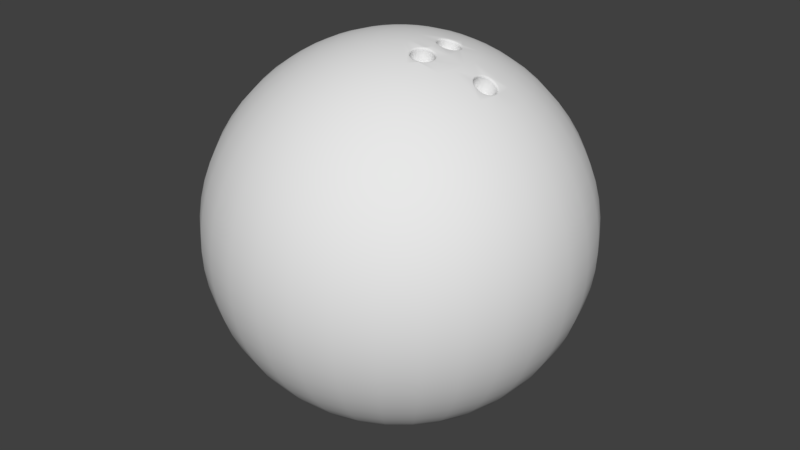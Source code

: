 # Source: bowling-ball.blend  (saved by Blender 2.76.11; exported with 4.5.12 LTS)
import bpy
from mathutils import Matrix  # noqa: F401  (used for matrix-valued properties, if any)

bpy.ops.wm.read_factory_settings(use_empty=True)
scene = bpy.context.scene
scene.name = 'Scene'

# ---- collections
col_collection_1 = bpy.data.collections.new('Collection 1'); scene.collection.children.link(col_collection_1)

# ---- world
world_world = bpy.data.worlds.new('World'); scene.world = world_world
world_world.color = (0.05088, 0.05088, 0.05088)
world_world.use_sun_shadow = False
world_world.sun_shadow_jitter_overblur = 0.0
world_world.cycles.sampling_method = 'MANUAL'

# ---- meshes
me_sphere_001 = bpy.data.meshes.new('Sphere.001')
me_sphere_001.from_pydata([(-0.8155, 0.1622, 0.5556), (-0.865, 0.1721, 0.4714), (-0.9061, 0.1802, 0.3827), (0.1576, -0.07428, 0.9824), (0.1608, -0.07543, 0.9732), (-0.7582, 0.1508, 0.6344), (-0.7682, 0.3182, 0.5556), (-0.8148, 0.3375, 0.4714), (-0.9386, 0.1867, 0.2903), (0.1532, -0.07255, 0.9845), (-0.8536, 0.3536, 0.3827), (0.1614, -0.06688, 0.9825), (0.1641, -0.06805, 0.9783), (0.1571, -0.06507, 0.9845), (-0.7071, 0.0, 0.7071), (-0.6935, 0.1379, 0.7071), (-0.7142, 0.2958, 0.6344), (-0.6913, 0.4619, 0.5556), (-0.7333, 0.49, 0.4714), (-0.9619, 0.1913, 0.1951), (0.1645, -0.06825, 0.9732), (-0.8841, 0.3662, 0.2903), (-0.7682, 0.5133, 0.3827), (0.4592, -0.04238, 0.8802), (0.4586, -0.04513, 0.8844), (0.4578, -0.04125, 0.8754), (0.456, -0.04875, 0.887), (-0.6344, 0.0, 0.773), (-0.6222, 0.1238, 0.773), (-0.6533, 0.2706, 0.7071), (-0.6427, 0.4295, 0.6344), (-0.5879, 0.5879, 0.5556), (-0.6236, 0.6236, 0.4714), (-0.9761, 0.1942, 0.09802), (0.4527, -0.03329, 0.8837), (-0.9061, 0.3753, 0.1951), (0.4516, -0.03543, 0.8882), (-0.7957, 0.5316, 0.2903), (0.4514, -0.03241, 0.8788), (-0.6533, 0.6533, 0.3827), (0.4484, -0.03825, 0.891), (0.4479, -0.02293, 0.8865), (0.4465, -0.0244, 0.8911), (0.4467, -0.02233, 0.8815), (0.4428, -0.02633, 0.8942), (-0.5556, 0.0, 0.8315), (-0.5449, 0.1084, 0.8315), (-0.5861, 0.2428, 0.773), (-0.5879, 0.3928, 0.7071), (-0.5466, 0.5466, 0.6344), (-0.4619, 0.6913, 0.5556), (-0.49, 0.7333, 0.4714), (-1.0, 0.0, -1.629e-07), (-0.9808, 0.1951, -1.629e-07), (0.445, -0.01169, 0.8883), (-0.9194, 0.3808, 0.09802), (0.4434, -0.01243, 0.8931), (-0.8155, 0.5449, 0.1951), (0.4439, -0.01138, 0.8833), (-0.6767, 0.6767, 0.2903), (0.4396, -0.01341, 0.8964), (-0.5133, 0.7682, 0.3827), (0.2766, -0.1011, 0.9551), (0.2711, -0.1006, 0.9528), (-0.4714, 0.0, 0.8819), (-0.4623, 0.09197, 0.8819), (-0.5133, 0.2126, 0.8315), (-0.5275, 0.3525, 0.773), (-0.5, 0.5, 0.7071), (-0.4295, 0.6427, 0.6344), (-0.3182, 0.7682, 0.5556), (-0.3375, 0.8148, 0.4714), (-0.9761, 0.1942, -0.09802), (0.2811, -0.1027, 0.9548), (-0.9239, 0.3827, -1.629e-07), (0.2686, -0.09998, 0.9473), (-0.8275, 0.5529, 0.09802), (0.2705, -0.1081, 0.9511), (-0.6935, 0.6935, 0.1951), (0.2749, -0.1091, 0.9534), (-0.5316, 0.7957, 0.2903), (0.268, -0.1074, 0.9468), (-0.3536, 0.8536, 0.3827), (0.2799, -0.11, 0.953), (0.2459, -0.1464, 0.9525), (0.2487, -0.1499, 0.9553), (0.244, -0.1446, 0.948), (0.2516, -0.1543, 0.9555), (0.2359, -0.152, 0.9541), (0.2382, -0.1559, 0.9569), (-0.3827, 0.0, 0.9239), (-0.3753, 0.07466, 0.9239), (-0.4355, 0.1804, 0.8819), (-0.4619, 0.3087, 0.8315), (-0.4486, 0.4486, 0.773), (-0.3928, 0.5879, 0.7071), (-0.2958, 0.7142, 0.6344), (-0.1622, 0.8155, 0.5556), (-0.1721, 0.865, 0.4714), (-0.9619, 0.1913, -0.1951), (0.2343, -0.1501, 0.9495), (-0.9194, 0.3808, -0.09802), (0.2403, -0.1606, 0.9572), (-0.8315, 0.5556, -1.629e-07), (0.1572, -0.1099, 0.9762), (-0.7037, 0.7037, 0.09802), (0.1543, -0.111, 0.9801), (-0.5449, 0.8155, 0.1951), (0.1577, -0.109, 0.9711), (-0.3662, 0.8841, 0.2903), (0.1496, -0.1123, 0.9819), (-0.1802, 0.9061, 0.3827), (0.1534, -0.1026, 0.981), (0.1568, -0.105, 0.9767), (0.1483, -0.09908, 0.9833), (0.1574, -0.1056, 0.9715), (0.5433, 0.01138, 0.8265), (-0.2903, 0.0, 0.9569), (-0.2847, 0.05663, 0.9569), (-0.3536, 0.1464, 0.9239), (-0.392, 0.2619, 0.8819), (-0.3928, 0.3928, 0.8315), (-0.3524, 0.5275, 0.773), (-0.2706, 0.6533, 0.7071), (-0.1508, 0.7582, 0.6344), (9.393e-07, 0.8315, 0.5556), (9.095e-07, 0.8819, 0.4714), (-0.9386, 0.1867, -0.2903), (-0.9061, 0.3753, -0.1951), (0.5471, -0.01169, 0.83), (-0.8275, 0.5529, -0.09802), (0.5521, -0.01244, 0.8312), (-0.7071, 0.7071, -1.629e-07), (-0.5529, 0.8275, 0.09802), (0.5571, -0.01342, 0.8298), (-0.3753, 0.9061, 0.1951), (0.5439, -0.02293, 0.8313), (-0.1867, 0.9386, 0.2903), (0.5487, -0.0244, 0.8326), (8.797e-07, 0.9239, 0.3827), (0.5401, -0.02233, 0.8277), (0.5534, -0.02634, 0.8312), (0.5389, -0.03329, 0.8337), (0.5434, -0.03543, 0.8351), (0.5352, -0.03241, 0.8301), (0.5476, -0.03825, 0.834), (0.5322, -0.04237, 0.8371), (0.5363, -0.04509, 0.8388), (0.5288, -0.04125, 0.8334), (-0.1951, 0.0, 0.9808), (-0.1913, 0.03806, 0.9808), (-0.2682, 0.1111, 0.9569), (-0.3182, 0.2126, 0.9239), (-0.3333, 0.3333, 0.8819), (-0.3087, 0.4619, 0.8315), (-0.2428, 0.5861, 0.773), (-0.1379, 0.6935, 0.7071), (8.946e-07, 0.773, 0.6344), (0.1622, 0.8155, 0.5556), (0.1721, 0.865, 0.4714), (-0.9061, 0.1802, -0.3827), (0.54, -0.04868, 0.8379), (-0.8841, 0.3662, -0.2903), (0.5243, -0.04983, 0.8415), (-0.8155, 0.5449, -0.1951), (0.5278, -0.05303, 0.8434), (-0.7037, 0.7037, -0.09802), (0.521, -0.04851, 0.8376), (-0.5556, 0.8315, -1.629e-07), (0.5308, -0.05725, 0.8429), (-0.3808, 0.9194, 0.09802), (0.5152, -0.05536, 0.8465), (-0.1913, 0.9619, 0.1951), (0.5182, -0.05892, 0.8488), (9.542e-07, 0.9569, 0.2903), (0.5122, -0.0539, 0.8426), (0.1802, 0.9061, 0.3827), (0.5205, -0.06362, 0.8488), (0.5055, -0.05877, 0.8522), (0.5079, -0.06255, 0.8548), (0.5028, -0.05722, 0.8481), (0.5093, -0.06754, 0.8552), (0.4954, -0.05993, 0.8581), (0.4972, -0.06378, 0.8611), (0.493, -0.05834, 0.8539), (0.4977, -0.06886, 0.8621), (0.4854, -0.05877, 0.8642), (-0.09802, 0.0, 0.9952), (-0.09613, 0.01912, 0.9952), (-0.1802, 0.07466, 0.9808), (-0.2414, 0.1613, 0.9569), (-0.2706, 0.2706, 0.9239), (-0.2619, 0.392, 0.8819), (-0.2126, 0.5133, 0.8315), (-0.1238, 0.6222, 0.773), (8.648e-07, 0.7071, 0.7071), (0.1508, 0.7582, 0.6344), (0.3182, 0.7682, 0.5556), (0.3375, 0.8148, 0.4714), (-0.865, 0.1721, -0.4714), (0.4865, -0.06255, 0.8676), (-0.8536, 0.3536, -0.3827), (0.4832, -0.05722, 0.8598), (-0.7957, 0.5316, -0.2903), (0.4862, -0.06754, 0.8691), (-0.6935, 0.6935, -0.1951), (0.4759, -0.05536, 0.8701), (-0.5529, 0.8275, -0.09802), (0.4764, -0.05892, 0.8739), (-0.3827, 0.9239, -1.629e-07), (0.4739, -0.0539, 0.8655), (-0.1942, 0.9761, 0.09802), (0.4752, -0.06362, 0.8759), (9.244e-07, 0.9808, 0.1951), (0.4671, -0.04983, 0.8757), (0.1867, 0.9386, 0.2903), (0.4671, -0.05305, 0.8798), (0.3536, 0.8536, 0.3827), (0.4654, -0.04851, 0.871), (0.4652, -0.05729, 0.8822), (0.4657, -0.05166, 0.8807), (0.4644, -0.0471, 0.8775), (0.4657, -0.05775, 0.8819), (0.4621, -0.04528, 0.8731), (0.2737, -0.1134, 0.9534), (0.2695, -0.1116, 0.9511), (0.2784, -0.1153, 0.953), (0.267, -0.1106, 0.9468), (0.2672, -0.1193, 0.9506), (2.351e-07, -5.676e-07, 1.0), (-0.09056, 0.03751, 0.9952), (-0.1622, 0.1084, 0.9808), (-0.2053, 0.2053, 0.9569), (-0.2126, 0.3182, 0.9239), (-0.1804, 0.4355, 0.8819), (-0.1084, 0.5449, 0.8315), (8.35e-07, 0.6344, 0.773), (0.138, 0.6935, 0.7071), (0.2958, 0.7142, 0.6344), (0.4619, 0.6913, 0.5556), (0.49, 0.7333, 0.4714), (-0.8155, 0.1622, -0.5556), (0.2714, -0.121, 0.9528), (-0.8148, 0.3375, -0.4714), (0.2647, -0.1183, 0.9462), (-0.7682, 0.5133, -0.3827), (0.2761, -0.1229, 0.9524), (-0.6767, 0.6767, -0.2903), (0.2618, -0.1297, 0.9505), (-0.5449, 0.8155, -0.1951), (0.2656, -0.132, 0.9528), (-0.3808, 0.9194, -0.09802), (0.2595, -0.1283, 0.9462), (-0.1951, 0.9808, -1.629e-07), (0.2699, -0.1348, 0.9524), (8.648e-07, 0.9952, 0.09802), (0.2547, -0.1388, 0.9512), (0.1913, 0.9619, 0.1951), (0.258, -0.1418, 0.9535), (0.3662, 0.8841, 0.2903), (0.2525, -0.1372, 0.9469), (0.5133, 0.7682, 0.3827), (0.2617, -0.1453, 0.9532), (0.2492, -0.1435, 0.9521), (0.2496, -0.1397, 0.9474), (0.2349, -0.1569, 0.9575), (0.2303, -0.1538, 0.9551), (0.2279, -0.1521, 0.9507), (0.225, -0.1555, 0.9559), (0.2265, -0.1596, 0.9587), (0.2237, -0.1535, 0.9513), (0.2277, -0.1647, 0.9591), (0.2137, -0.1568, 0.9579), (-0.0815, 0.05446, 0.9952), (-0.1379, 0.138, 0.9808), (-0.1613, 0.2414, 0.9569), (-0.1464, 0.3536, 0.9239), (-0.09196, 0.4623, 0.8819), (8.201e-07, 0.5556, 0.8315), (0.1238, 0.6222, 0.773), (0.2706, 0.6533, 0.7071), (0.4295, 0.6427, 0.6344), (0.5879, 0.5879, 0.5556), (0.6236, 0.6236, 0.4714), (-0.7582, 0.1508, -0.6344), (0.2144, -0.161, 0.9608), (-0.7682, 0.3182, -0.5556), (0.2126, -0.1547, 0.9533), (-0.7333, 0.49, -0.4714), (0.2146, -0.1662, 0.9614), (-0.6533, 0.6533, -0.3827), (0.2024, -0.1558, 0.9602), (-0.5316, 0.7957, -0.2903), (0.2023, -0.1599, 0.9634), (-0.3753, 0.9061, -0.1951), (0.2016, -0.1538, 0.9556), (-0.1942, 0.9761, -0.09802), (0.2016, -0.165, 0.9641), (9.542e-07, 1.0, -1.629e-07), (0.1915, -0.1526, 0.9629), (0.1942, 0.9761, 0.09802), (0.1908, -0.1565, 0.9662), (0.3753, 0.9061, 0.1951), (0.1911, -0.1506, 0.9581), (0.5316, 0.7957, 0.2903), (0.189, -0.1613, 0.9671), (0.6533, 0.6533, 0.3827), (0.1815, -0.1472, 0.9657), (0.1801, -0.1508, 0.9691), (0.1813, -0.1454, 0.9608), (0.1776, -0.1551, 0.9703), (0.1728, -0.14, 0.9685), (0.1709, -0.1431, 0.9722), (0.1729, -0.1383, 0.9636), (0.1675, -0.1468, 0.9736), (0.1657, -0.1311, 0.9713), (0.1633, -0.1336, 0.9752), (0.1659, -0.1297, 0.9663), (-0.06931, 0.06931, 0.9952), (-0.1084, 0.1622, 0.9808), (-0.1111, 0.2682, 0.9569), (-0.07466, 0.3753, 0.9239), (8.722e-07, 0.4714, 0.8819), (0.1084, 0.5449, 0.8315), (0.2428, 0.5861, 0.773), (0.3928, 0.5879, 0.7071), (0.5466, 0.5466, 0.6344), (0.6913, 0.4619, 0.5556), (0.7333, 0.49, 0.4714), (-0.6935, 0.1379, -0.7071), (0.1594, -0.1366, 0.9768), (-0.7142, 0.2958, -0.6344), (0.1605, -0.1209, 0.974), (-0.6913, 0.4619, -0.5556), (0.1577, -0.1228, 0.978), (-0.6236, 0.6236, -0.4714), (0.1608, -0.1198, 0.9689), (-0.5133, 0.7682, -0.3827), (0.1534, -0.125, 0.9799), (-0.3662, 0.8841, -0.2903), (0.1557, -0.1159, 0.9795), (-0.1913, 0.9619, -0.1951), (0.1579, -0.112, 0.9759), (8.648e-07, 0.9952, -0.09802), (0.1521, -0.1207, 0.9808), (0.1951, 0.9808, -1.629e-07), (0.1581, -0.1102, 0.971), (0.3808, 0.9194, 0.09802), (0.1583, -0.02987, 0.7616), (0.5449, 0.8155, 0.1951), (0.1671, -0.02875, 0.7589), (0.6767, 0.6767, 0.2903), (0.1499, -0.03277, 0.764), (0.7682, 0.5133, 0.3827), (0.1759, -0.02945, 0.7561), (0.1421, -0.03734, 0.766), (0.1844, -0.03195, 0.7533), (0.1353, -0.04341, 0.7677), (0.1922, -0.03615, 0.7506), (0.1298, -0.05074, 0.7689), (0.1991, -0.04189, 0.748), (0.1257, -0.05904, 0.7695), (0.2047, -0.04895, 0.7457), (0.1231, -0.06801, 0.7696), (0.2089, -0.05706, 0.7438), (-0.05446, 0.0815, 0.9952), (-0.07466, 0.1802, 0.9808), (-0.05663, 0.2847, 0.9569), (8.573e-07, 0.3827, 0.9239), (0.09197, 0.4623, 0.8819), (0.2126, 0.5133, 0.8315), (0.3525, 0.5275, 0.773), (0.5, 0.5, 0.7071), (0.6427, 0.4295, 0.6344), (0.7682, 0.3182, 0.5556), (0.8148, 0.3375, 0.4714), (-0.6222, 0.1238, -0.773), (0.1223, -0.07729, 0.7692), (-0.6533, 0.2706, -0.7071), (0.2116, -0.0659, 0.7423), (-0.6427, 0.4295, -0.6344), (0.1233, -0.08653, 0.7682), (-0.5879, 0.5879, -0.5556), (0.2125, -0.07514, 0.7413), (-0.49, 0.7333, -0.4714), (0.1259, -0.09537, 0.7667), (-0.3536, 0.8536, -0.3827), (0.2117, -0.08442, 0.7409), (-0.1867, 0.9386, -0.2903), (0.1301, -0.1035, 0.7648), (8.052e-07, 0.9808, -0.1951), (0.2092, -0.09338, 0.741), (0.1942, 0.9761, -0.09802), (0.1357, -0.1105, 0.7625), (0.3827, 0.9239, -1.629e-07), (0.205, -0.1017, 0.7416), (0.5529, 0.8275, 0.09802), (0.1426, -0.1163, 0.7599), (0.6935, 0.6935, 0.1951), (0.1995, -0.109, 0.7428), (0.7957, 0.5316, 0.2903), (0.1504, -0.1205, 0.7572), (0.8536, 0.3536, 0.3827), (0.1927, -0.1151, 0.7445), (0.1589, -0.123, 0.7544), (0.1849, -0.1197, 0.7465), (0.1765, -0.1226, 0.7489), (0.1677, -0.1237, 0.7516), (0.3427, 0.009295, 0.687), (0.3427, -0.009296, 0.687), (0.3488, -0.02647, 0.6835), (0.345, -0.01823, 0.6857), (-0.03751, 0.09056, 0.9952), (-0.03806, 0.1913, 0.9808), (8.238e-07, 0.2903, 0.9569), (0.07466, 0.3753, 0.9239), (0.1804, 0.4355, 0.8819), (0.3087, 0.4619, 0.8315), (0.4486, 0.4486, 0.773), (0.5879, 0.3928, 0.7071), (0.7142, 0.2958, 0.6344), (0.8155, 0.1622, 0.5556), (0.865, 0.1721, 0.4714), (-0.5449, 0.1084, -0.8315), (-0.5861, 0.2428, -0.773), (0.4213, -0.01823, 0.6416), (-0.5879, 0.3928, -0.7071), (0.3419, -4.601e-08, 0.6875), (-0.5466, 0.5466, -0.6344), (0.3602, -0.03962, 0.6769), (-0.4619, 0.6913, -0.5556), (0.354, -0.03369, 0.6805), (-0.3375, 0.8148, -0.4714), (0.4175, -0.02647, 0.6438), (-0.1802, 0.9061, -0.3827), (0.4123, -0.03369, 0.6468), (8.648e-07, 0.9569, -0.2903), (0.3674, -0.04402, 0.6728), (0.1913, 0.9619, -0.1951), (0.4061, -0.03962, 0.6504), (0.3808, 0.9194, -0.09802), (0.3751, -0.04673, 0.6683), (0.5556, 0.8315, -1.629e-07), (0.399, -0.04402, 0.6545), (0.7037, 0.7037, 0.09802), (0.3912, -0.04673, 0.659), (0.8155, 0.5449, 0.1951), (0.3832, -0.04765, 0.6637), (0.8841, 0.3662, 0.2903), (0.09802, 1.291e-08, -0.9952), (0.9061, 0.1802, 0.3827), (0.1951, 7.318e-09, -0.9808), (0.09613, -0.01912, -0.9952), (0.1913, -0.03806, -0.9808), (0.09056, -0.03751, -0.9952), (0.2847, -0.05663, -0.9569), (0.1802, -0.07466, -0.9808), (0.0815, -0.05446, -0.9952), (0.3753, -0.07466, -0.9239), (-0.01912, 0.09613, 0.9952), (8.387e-07, 0.1951, 0.9808), (0.05663, 0.2847, 0.9569), (0.1464, 0.3536, 0.9239), (0.2619, 0.392, 0.8819), (0.3928, 0.3928, 0.8315), (0.5275, 0.3525, 0.773), (0.6533, 0.2706, 0.7071), (0.7582, 0.1508, 0.6344), (0.8315, -2.01e-07, 0.5556), (0.8819, -1.563e-07, 0.4714), (-0.4623, 0.09196, -0.8819), (0.2682, -0.1111, -0.9569), (-0.5133, 0.2126, -0.8315), (0.1622, -0.1084, -0.9808), (-0.5275, 0.3525, -0.773), (0.06931, -0.06931, -0.9952), (-0.5, 0.5, -0.7071), (-0.4295, 0.6427, -0.6344), (0.4623, -0.09196, -0.8819), (-0.3182, 0.7682, -0.5556), (0.3536, -0.1464, -0.9239), (-0.1721, 0.865, -0.4714), (0.2414, -0.1613, -0.9569), (8.648e-07, 0.9239, -0.3827), (0.138, -0.1379, -0.9808), (0.1867, 0.9386, -0.2903), (0.05446, -0.0815, -0.9952), (0.3753, 0.9061, -0.1951), (0.6344, -1.326e-10, -0.773), (0.5529, 0.8275, -0.09802), (0.5449, -0.1084, -0.8315), (0.7071, 0.7071, -1.629e-07), (0.4355, -0.1804, -0.8819), (0.8275, 0.5529, 0.09802), (0.3182, -0.2126, -0.9239), (0.9061, 0.3753, 0.1951), (0.2053, -0.2053, -0.9569), (0.9386, 0.1867, 0.2903), (0.1084, -0.1622, -0.9808), (0.9239, -1.116e-07, 0.3827), (0.03751, -0.09056, -0.9952), (0.6222, -0.1238, -0.773), (0.5133, -0.2126, -0.8315), (0.392, -0.2619, -0.8819), (0.2706, -0.2706, -0.9239), (0.1613, -0.2414, -0.9569), (0.07466, -0.1802, -0.9808), (0.01912, -0.09613, -0.9952), (8.07e-07, 0.09802, 0.9952), (0.03806, 0.1913, 0.9808), (0.1111, 0.2682, 0.9569), (0.2126, 0.3182, 0.9239), (0.3333, 0.3333, 0.8819), (0.4619, 0.3087, 0.8315), (0.5861, 0.2428, 0.773), (0.6935, 0.1379, 0.7071), (0.773, -8.182e-08, 0.6344), (-0.3753, 0.07466, -0.9239), (-0.4355, 0.1804, -0.8819), (0.6935, -0.1379, -0.7071), (-0.4619, 0.3087, -0.8315), (0.5861, -0.2428, -0.773), (-0.4486, 0.4486, -0.773), (0.4619, -0.3087, -0.8315), (-0.3928, 0.5879, -0.7071), (0.3333, -0.3333, -0.8819), (-0.2958, 0.7142, -0.6344), (0.2126, -0.3182, -0.9239), (-0.1622, 0.8155, -0.5556), (0.1111, -0.2682, -0.9569), (9.244e-07, 0.8819, -0.4714), (0.03806, -0.1913, -0.9808), (0.1802, 0.9061, -0.3827), (8.126e-07, -0.09802, -0.9952), (0.3662, 0.8841, -0.2903), (0.5449, 0.8155, -0.1951), (0.7582, -0.1508, -0.6344), (0.7037, 0.7037, -0.09802), (0.6533, -0.2706, -0.7071), (0.8315, 0.5556, -1.629e-07), (0.5275, -0.3525, -0.773), (0.9194, 0.3808, 0.09802), (0.3928, -0.3928, -0.8315), (0.9619, 0.1913, 0.1951), (0.2619, -0.392, -0.8819), (0.9569, -9.672e-08, 0.2903), (0.1464, -0.3536, -0.9239), (0.05663, -0.2847, -0.9569), (8.201e-07, -0.1951, -0.9808), (-0.01912, -0.09613, -0.9952), (0.8155, -0.1622, -0.5556), (0.7142, -0.2958, -0.6344), (0.5879, -0.3928, -0.7071), (0.01912, 0.09613, 0.9952), (0.07466, 0.1802, 0.9808), (0.1613, 0.2414, 0.9569), (0.2706, 0.2706, 0.9239), (0.392, 0.2619, 0.8819), (0.5133, 0.2126, 0.8315), (0.6222, 0.1238, 0.773), (0.7071, -8.182e-08, 0.7071), (-0.2847, 0.05663, -0.9569), (0.4486, -0.4486, -0.773), (-0.3536, 0.1464, -0.9239), (0.3087, -0.4619, -0.8315), (-0.392, 0.2619, -0.8819), (0.1804, -0.4355, -0.8819), (-0.3928, 0.3928, -0.8315), (0.07466, -0.3753, -0.9239), (-0.3524, 0.5275, -0.773), (8.536e-07, -0.2903, -0.9569), (-0.2706, 0.6533, -0.7071), (-0.03806, -0.1913, -0.9808), (-0.1508, 0.7582, -0.6344), (-0.03751, -0.09056, -0.9952), (9.095e-07, 0.8315, -0.5556), (0.1721, 0.865, -0.4714), (0.3536, 0.8536, -0.3827), (0.865, -0.1721, -0.4714), (0.5316, 0.7957, -0.2903), (0.7682, -0.3182, -0.5556), (0.6935, 0.6935, -0.1951), (0.6427, -0.4295, -0.6344), (0.8275, 0.5529, -0.09802), (0.5, -0.5, -0.7071), (0.9239, 0.3827, -1.629e-07), (0.3525, -0.5275, -0.773), (0.9761, 0.1942, 0.09802), (0.2126, -0.5133, -0.8315), (0.9808, -9.672e-08, 0.1951), (0.09197, -0.4623, -0.8819), (8.573e-07, -0.3827, -0.9239), (-0.05663, -0.2847, -0.9569), (-0.07466, -0.1802, -0.9808), (-0.05445, -0.0815, -0.9952), (0.1828, -0.03631, 0.9821), (0.03751, 0.09056, 0.9952), (0.1084, 0.1622, 0.9808), (0.2053, 0.2053, 0.9569), (0.3182, 0.2126, 0.9239), (0.4355, 0.1804, 0.8819), (0.5449, 0.1084, 0.8315), (0.6344, -5.202e-08, 0.773), (-0.1913, 0.03806, -0.9808), (0.09614, -0.01912, 0.9952), (-0.2682, 0.1111, -0.9569), (-0.3182, 0.2126, -0.9239), (0.9061, -0.1802, -0.3827), (-0.3333, 0.3333, -0.8819), (0.8148, -0.3375, -0.4714), (-0.3087, 0.4619, -0.8315), (0.6913, -0.4619, -0.5556), (-0.2428, 0.5861, -0.773), (0.5466, -0.5466, -0.6344), (-0.1379, 0.6935, -0.7071), (0.3928, -0.5879, -0.7071), (8.499e-07, 0.773, -0.6344), (0.2428, -0.5861, -0.773), (0.1622, 0.8155, -0.5556), (0.1084, -0.5449, -0.8315), (0.3375, 0.8148, -0.4714), (8.424e-07, -0.4714, -0.8819), (0.5133, 0.7682, -0.3827), (-0.07466, -0.3753, -0.9239), (0.6767, 0.6767, -0.2903), (-0.1111, -0.2682, -0.9569), (0.8155, 0.5449, -0.1951), (-0.1084, -0.1622, -0.9808), (0.9194, 0.3808, -0.09802), (-0.06931, -0.06931, -0.9952), (0.9808, 0.1951, -1.629e-07), (0.9952, -2.222e-08, 0.09802), (0.09056, -0.03751, 0.9952), (0.9808, -3.739e-08, -0.1951), (0.9386, -0.1867, -0.2903), (0.8536, -0.3536, -0.3827), (0.7333, -0.49, -0.4714), (0.5879, -0.5879, -0.5556), (0.05446, 0.0815, 0.9952), (0.138, 0.138, 0.9808), (0.2414, 0.1613, 0.9569), (0.3536, 0.1464, 0.9239), (0.4623, 0.09196, 0.8819), (-0.09613, 0.01912, -0.9952), (0.4295, -0.6427, -0.6344), (-0.1802, 0.07466, -0.9808), (0.2706, -0.6533, -0.7071), (-0.2414, 0.1613, -0.9569), (0.1238, -0.6222, -0.773), (-0.2706, 0.2706, -0.9239), (9.169e-07, -0.5556, -0.8315), (-0.2619, 0.392, -0.8819), (-0.09196, -0.4623, -0.8819), (-0.2126, 0.5133, -0.8315), (-0.1464, -0.3536, -0.9239), (-0.1238, 0.6222, -0.773), (-0.1613, -0.2414, -0.9569), (8.648e-07, 0.7071, -0.7071), (-0.1379, -0.1379, -0.9808), (0.1508, 0.7582, -0.6344), (-0.0815, -0.05446, -0.9952), (0.3182, 0.7682, -0.5556), (0.49, 0.7333, -0.4714), (0.0815, -0.05446, 0.9952), (0.6533, 0.6533, -0.3827), (0.7957, 0.5316, -0.2903), (0.9619, -0.1913, -0.1951), (0.9061, 0.3753, -0.1951), (0.8841, -0.3662, -0.2903), (0.9761, 0.1942, -0.09802), (0.7682, -0.5133, -0.3827), (1.0, -8.182e-08, -1.629e-07), (0.6236, -0.6236, -0.4714), (0.4619, -0.6913, -0.5556), (0.2958, -0.7142, -0.6344), (0.138, -0.6935, -0.7071), (8.424e-07, -0.6344, -0.773), (0.06931, 0.06931, 0.9952), (0.3753, 0.07466, 0.9239), (-0.1084, -0.5449, -0.8315), (-0.09056, 0.03751, -0.9952), (-0.1804, -0.4355, -0.8819), (-0.1622, 0.1084, -0.9808), (-0.2126, -0.3182, -0.9239), (-0.2053, 0.2053, -0.9569), (-0.2053, -0.2053, -0.9569), (-0.2126, 0.3182, -0.9239), (-0.1622, -0.1084, -0.9808), (-0.1804, 0.4355, -0.8819), (-0.09056, -0.03751, -0.9952), (-0.1084, 0.5449, -0.8315), (8.027e-07, 0.0, -1.0), (8.424e-07, 0.6344, -0.773), (0.3753, -0.07466, 0.9239), (0.138, 0.6935, -0.7071), (0.06931, -0.06931, 0.9952), (0.2958, 0.7142, -0.6344), (0.4619, 0.6913, -0.5556), (0.9761, -0.1942, -0.09802), (0.6236, 0.6236, -0.4714), (0.9061, -0.3753, -0.1951), (0.7682, 0.5133, -0.3827), (0.7957, -0.5316, -0.2903), (0.8841, 0.3662, -0.2903), (0.6533, -0.6533, -0.3827), (0.9619, 0.1913, -0.1951), (0.49, -0.7333, -0.4714), (0.9952, -2.222e-08, -0.09802), (0.3182, -0.7682, -0.5556), (0.1508, -0.7582, -0.6344), (0.0815, 0.05446, 0.9952), (0.3827, -1.34e-07, 0.9239), (8.648e-07, -0.7071, -0.7071), (-0.0815, 0.05446, -0.9952), (-0.1238, -0.6222, -0.773), (-0.1379, 0.1379, -0.9808), (-0.2126, -0.5133, -0.8315), (-0.1613, 0.2414, -0.9569), (-0.2619, -0.392, -0.8819), (-0.1464, 0.3536, -0.9239), (-0.2706, -0.2706, -0.9239), (-0.09196, 0.4623, -0.8819), (-0.2414, -0.1613, -0.9569), (9.169e-07, 0.5556, -0.8315), (-0.1802, -0.07466, -0.9808), (0.1238, 0.6222, -0.773), (-0.09613, -0.01912, -0.9952), (0.2706, 0.6533, -0.7071), (-0.09802, 0.0, -0.9952), (0.4295, 0.6427, -0.6344), (0.4623, -0.09196, 0.8819), (0.5879, 0.5879, -0.5556), (0.3536, -0.1464, 0.9239), (0.7333, 0.49, -0.4714), (0.2414, -0.1613, 0.9569), (0.8536, 0.3536, -0.3827), (0.138, -0.138, 0.9808), (0.9386, 0.1867, -0.2903), (0.05446, -0.0815, 0.9952), (0.9808, -0.1951, -1.629e-07), (0.09056, 0.03751, 0.9952), (0.2903, -1.104e-08, 0.9569), (0.9194, -0.3808, -0.09802), (-0.06931, 0.06931, -0.9952), (0.8155, -0.5449, -0.1951), (-0.1084, 0.1622, -0.9808), (0.6767, -0.6767, -0.2903), (-0.1111, 0.2682, -0.9569), (0.5133, -0.7682, -0.3827), (-0.07466, 0.3753, -0.9239), (0.3375, -0.8148, -0.4714), (8.424e-07, 0.4714, -0.8819), (0.1622, -0.8155, -0.5556), (0.1084, 0.5449, -0.8315), (8.499e-07, -0.773, -0.6344), (0.2428, 0.5861, -0.773), (-0.1379, -0.6935, -0.7071), (0.3928, 0.5879, -0.7071), (-0.2428, -0.5861, -0.773), (0.5466, 0.5466, -0.6344), (-0.3087, -0.4619, -0.8315), (0.6913, 0.4619, -0.5556), (-0.3333, -0.3333, -0.8819), (0.8148, 0.3375, -0.4714), (-0.3182, -0.2126, -0.9239), (0.9061, 0.1802, -0.3827), (-0.2682, -0.1111, -0.9569), (0.9569, -2.222e-08, -0.2903), (-0.1913, -0.03806, -0.9808), (0.09614, 0.01912, 0.9952), (0.1828, 0.03631, 0.9821), (0.1951, -2.967e-08, 0.9808), (-0.1951, 0.0, -0.9808), (-0.05445, 0.0815, -0.9952), (-0.07466, 0.1802, -0.9808), (0.5449, -0.1084, 0.8315), (-0.05663, 0.2847, -0.9569), (0.4355, -0.1804, 0.8819), (8.573e-07, 0.3827, -0.9239), (0.3182, -0.2126, 0.9239), (0.09197, 0.4623, -0.8819), (0.2053, -0.2053, 0.9569), (0.2126, 0.5133, -0.8315), (0.1084, -0.1622, 0.9808), (0.3525, 0.5275, -0.773), (0.03751, -0.09056, 0.9952), (0.5, 0.5, -0.7071), (0.6427, 0.4295, -0.6344), (0.9761, -0.1942, 0.09802), (0.7682, 0.3182, -0.5556), (0.9239, -0.3827, -1.629e-07), (0.865, 0.1721, -0.4714), (0.8275, -0.5529, -0.09802), (0.9239, -5.202e-08, -0.3827), (0.6935, -0.6935, -0.1951), (0.5316, -0.7957, -0.2903), (0.09802, 5.721e-09, 0.9952), (0.3536, -0.8536, -0.3827), (-0.03751, 0.09056, -0.9952), (0.1721, -0.865, -0.4714), (-0.03806, 0.1913, -0.9808), (9.095e-07, -0.8315, -0.5556), (8.536e-07, 0.2903, -0.9569), (-0.1508, -0.7582, -0.6344), (0.07466, 0.3753, -0.9239), (-0.2706, -0.6533, -0.7071), (0.1804, 0.4355, -0.8819), (-0.3524, -0.5275, -0.773), (0.3087, 0.4619, -0.8315), (-0.3928, -0.3928, -0.8315), (0.4486, 0.4486, -0.773), (-0.392, -0.2619, -0.8819), (0.5879, 0.3928, -0.7071), (-0.3536, -0.1464, -0.9239), (0.7142, 0.2958, -0.6344), (-0.2847, -0.05663, -0.9569), (0.8155, 0.1622, -0.5556), (-0.2903, 0.0, -0.9569), (0.8819, -1.712e-07, -0.4714), (-0.01912, 0.09613, -0.9952), (0.6222, -0.1238, 0.773), (8.201e-07, 0.1951, -0.9808), (0.5133, -0.2126, 0.8315), (0.05663, 0.2847, -0.9569), (0.392, -0.2619, 0.8819), (0.1464, 0.3536, -0.9239), (0.2706, -0.2706, 0.9239), (0.2619, 0.392, -0.8819), (0.1613, -0.2414, 0.9569), (0.3928, 0.3928, -0.8315), (0.07466, -0.1802, 0.9808), (0.5275, 0.3525, -0.773), (0.01912, -0.09613, 0.9952), (0.6533, 0.2706, -0.7071), (0.7582, 0.1508, -0.6344), (0.9619, -0.1913, 0.1951), (0.8315, -2.01e-07, -0.5556), (0.9194, -0.3808, 0.09802), (8.126e-07, 0.09802, -0.9952), (0.8315, -0.5556, -1.629e-07), (0.03806, 0.1913, -0.9808), (0.7037, -0.7037, -0.09802), (0.1111, 0.2682, -0.9569), (0.5449, -0.8155, -0.1951), (0.2126, 0.3182, -0.9239), (0.3662, -0.8841, -0.2903), (0.3333, 0.3333, -0.8819), (0.1802, -0.9061, -0.3827), (0.4619, 0.3087, -0.8315), (9.244e-07, -0.8819, -0.4714), (0.5861, 0.2428, -0.773), (-0.1622, -0.8155, -0.5556), (0.6935, 0.1379, -0.7071), (-0.2958, -0.7142, -0.6344), (0.773, -7.318e-09, -0.6344), (-0.3928, -0.5879, -0.7071), (0.01912, 0.09613, -0.9952), (-0.4486, -0.4486, -0.773), (0.07466, 0.1802, -0.9808), (-0.4619, -0.3087, -0.8315), (0.1613, 0.2414, -0.9569), (-0.4355, -0.1804, -0.8819), (0.2706, 0.2706, -0.9239), (-0.3753, -0.07466, -0.9239), (0.392, 0.2619, -0.8819), (-0.3827, 0.0, -0.9239), (0.5133, 0.2126, -0.8315), (0.6222, 0.1238, -0.773), (0.6935, -0.1379, 0.7071), (0.7071, -3.712e-08, -0.7071), (0.5861, -0.2428, 0.773), (0.03751, 0.09056, -0.9952), (0.4619, -0.3087, 0.8315), (0.1084, 0.1622, -0.9808), (0.3333, -0.3333, 0.8819), (0.2053, 0.2053, -0.9569), (0.2126, -0.3182, 0.9239), (0.3182, 0.2126, -0.9239), (0.1111, -0.2682, 0.9569), (0.4355, 0.1804, -0.8819), (0.03806, -0.1913, 0.9808), (0.5449, 0.1084, -0.8315), (8.07e-07, -0.09802, 0.9952), (0.05446, 0.0815, -0.9952), (0.9386, -0.1867, 0.2903), (0.138, 0.1379, -0.9808), (0.9061, -0.3753, 0.1951), (0.2414, 0.1613, -0.9569), (0.8275, -0.5529, 0.09802), (0.3536, 0.1464, -0.9239), (0.7071, -0.7071, -1.629e-07), (0.4623, 0.09196, -0.8819), (0.5529, -0.8275, -0.09802), (0.5556, -2.01e-07, -0.8315), (0.3753, -0.9061, -0.1951), (0.06931, 0.06931, -0.9952), (0.1867, -0.9386, -0.2903), (0.1622, 0.1084, -0.9808), (8.648e-07, -0.9239, -0.3827), (0.2682, 0.1111, -0.9569), (-0.1721, -0.865, -0.4714), (0.3753, 0.07466, -0.9239), (-0.3182, -0.7682, -0.5556), (0.4714, -1.042e-07, -0.8819), (-0.4295, -0.6427, -0.6344), (0.0815, 0.05446, -0.9952), (-0.5, -0.5, -0.7071), (0.1802, 0.07466, -0.9808), (-0.5275, -0.3525, -0.773), (0.2847, 0.05663, -0.9569), (-0.5133, -0.2126, -0.8315), (0.3827, -8.927e-08, -0.9239), (-0.4623, -0.09196, -0.8819), (0.09056, 0.03751, -0.9952), (-0.4714, 0.0, -0.8819), (0.1913, 0.03806, -0.9808), (0.2903, -8.182e-08, -0.9569), (0.09613, 0.01912, -0.9952), (0.7582, -0.1508, 0.6344), (0.6533, -0.2706, 0.7071), (0.3832, 0.04765, 0.6637), (0.3912, 0.04673, 0.659), (0.399, 0.04402, 0.6545), (0.3751, 0.04673, 0.6683), (0.4061, 0.03962, 0.6504), (0.3674, 0.04402, 0.6728), (0.4123, 0.03369, 0.6468), (0.4175, 0.02647, 0.6438), (0.354, 0.03369, 0.6805), (0.3602, 0.03962, 0.6769), (0.5275, -0.3525, 0.773), (0.4213, 0.01823, 0.6416), (0.4244, 3.597e-09, 0.6398), (0.345, 0.01823, 0.6857), (0.3488, 0.02647, 0.6835), (0.4236, 0.009295, 0.6403), (0.3928, -0.3928, 0.8315), (0.2619, -0.392, 0.8819), (0.4236, -0.009295, 0.6403), (0.1464, -0.3536, 0.9239), (0.05663, -0.2847, 0.9569), (8.387e-07, -0.1951, 0.9808), (-0.01912, -0.09613, 0.9952), (0.9061, -0.1802, 0.3827), (0.8841, -0.3662, 0.2903), (0.8155, -0.5449, 0.1951), (0.7037, -0.7037, 0.09802), (0.5556, -0.8315, -1.629e-07), (0.3808, -0.9194, -0.09802), (0.1913, -0.9619, -0.1951), (8.648e-07, -0.9569, -0.2903), (-0.1802, -0.9061, -0.3827), (-0.3375, -0.8148, -0.4714), (-0.4619, -0.6913, -0.5556), (-0.5466, -0.5466, -0.6344), (-0.5879, -0.3928, -0.7071), (-0.5861, -0.2428, -0.773), (-0.5449, -0.1084, -0.8315), (-0.5556, 0.0, -0.8315), (0.865, -0.1721, 0.4714), (0.8155, -0.1622, 0.5556), (0.7142, -0.2958, 0.6344), (0.5879, -0.3928, 0.7071), (0.4486, -0.4486, 0.773), (0.3087, -0.4619, 0.8315), (0.1804, -0.4355, 0.8819), (0.07466, -0.3753, 0.9239), (8.238e-07, -0.2903, 0.9569), (-0.03806, -0.1913, 0.9808), (-0.03751, -0.09056, 0.9952), (0.8536, -0.3536, 0.3827), (0.7957, -0.5316, 0.2903), (0.6935, -0.6935, 0.1951), (0.5529, -0.8275, 0.09802), (0.3827, -0.9239, -1.629e-07), (0.1942, -0.9761, -0.09802), (8.052e-07, -0.9808, -0.1951), (-0.1867, -0.9386, -0.2903), (-0.3536, -0.8536, -0.3827), (-0.49, -0.7333, -0.4714), (-0.5879, -0.5879, -0.5556), (0.1677, 0.1237, 0.7516), (0.1765, 0.1226, 0.7489), (0.1849, 0.1197, 0.7465), (0.1589, 0.123, 0.7544), (0.1927, 0.1151, 0.7445), (0.1504, 0.1205, 0.7572), (0.1995, 0.109, 0.7428), (0.1426, 0.1163, 0.7599), (0.205, 0.1017, 0.7416), (0.1357, 0.1105, 0.7625), (0.2092, 0.09338, 0.741), (0.1301, 0.1035, 0.7648), (0.2117, 0.08442, 0.7409), (0.1259, 0.09537, 0.7667), (0.2125, 0.07514, 0.7413), (0.1233, 0.08653, 0.7682), (0.2116, 0.0659, 0.7423), (0.1223, 0.07729, 0.7692), (0.2089, 0.05706, 0.7438), (0.1231, 0.06801, 0.7696), (0.2047, 0.04895, 0.7457), (0.1257, 0.05904, 0.7695), (0.1991, 0.04189, 0.748), (0.1298, 0.05074, 0.7689), (0.1922, 0.03615, 0.7506), (0.1353, 0.04341, 0.7677), (0.1844, 0.03195, 0.7533), (0.1421, 0.03734, 0.766), (0.1759, 0.02945, 0.7561), (0.1499, 0.03277, 0.764), (0.1671, 0.02875, 0.7589), (0.1583, 0.02987, 0.7616), (0.1581, 0.1102, 0.971), (0.1521, 0.1207, 0.9808), (0.1579, 0.112, 0.9759), (0.1557, 0.1159, 0.9795), (0.1534, 0.125, 0.9799), (0.1608, 0.1198, 0.9689), (0.1577, 0.1228, 0.978), (0.1605, 0.1209, 0.974), (0.1594, 0.1366, 0.9768), (0.1659, 0.1297, 0.9663), (0.1633, 0.1336, 0.9752), (0.1657, 0.1311, 0.9713), (0.1675, 0.1468, 0.9736), (0.1729, 0.1383, 0.9636), (0.1709, 0.1431, 0.9722), (0.1728, 0.14, 0.9685), (0.1776, 0.1551, 0.9703), (0.1813, 0.1454, 0.9608), (0.1801, 0.1508, 0.9691), (0.1815, 0.1472, 0.9657), (0.189, 0.1613, 0.9671), (0.1911, 0.1506, 0.9581), (0.1908, 0.1565, 0.9662), (0.1915, 0.1526, 0.9629), (0.2016, 0.165, 0.9641), (0.2016, 0.1538, 0.9556), (0.2023, 0.1599, 0.9634), (0.2024, 0.1558, 0.9602), (0.2146, 0.1662, 0.9614), (0.2126, 0.1547, 0.9533), (0.2144, 0.161, 0.9608), (0.2137, 0.1568, 0.9579), (0.2277, 0.1647, 0.9591), (0.2237, 0.1535, 0.9513), (0.2265, 0.1596, 0.9587), (0.225, 0.1555, 0.9559), (0.2279, 0.1521, 0.9507), (0.2303, 0.1538, 0.9551), (0.2349, 0.1569, 0.9575), (0.2496, 0.1397, 0.9474), (0.2492, 0.1435, 0.9521), (0.2617, 0.1453, 0.9532), (0.2525, 0.1372, 0.9469), (0.258, 0.1418, 0.9535), (0.2547, 0.1388, 0.9512), (0.2699, 0.1348, 0.9524), (0.2595, 0.1283, 0.9462), (0.2656, 0.132, 0.9528), (0.2618, 0.1297, 0.9505), (0.2761, 0.1229, 0.9524), (0.2647, 0.1183, 0.9462), (0.2714, 0.121, 0.9528), (0.2672, 0.1193, 0.9506), (0.267, 0.1106, 0.9468), (0.2784, 0.1153, 0.953), (0.2695, 0.1116, 0.9511), (0.2737, 0.1134, 0.9534), (0.4621, 0.04528, 0.8731), (0.4657, 0.05775, 0.8819), (0.4644, 0.0471, 0.8775), (0.4657, 0.05166, 0.8807), (0.4652, 0.05729, 0.8822), (0.4654, 0.04851, 0.871), (0.4671, 0.05305, 0.8798), (0.4671, 0.04983, 0.8757), (0.4752, 0.06362, 0.8759), (0.4739, 0.0539, 0.8655), (0.4764, 0.05892, 0.8739), (0.4759, 0.05536, 0.8701), (0.4862, 0.06754, 0.8691), (0.4832, 0.05722, 0.8598), (0.4865, 0.06255, 0.8676), (0.4854, 0.05877, 0.8642), (0.4977, 0.06886, 0.8621), (0.493, 0.05834, 0.8539), (0.4972, 0.06378, 0.8611), (0.4954, 0.05993, 0.8581), (0.5093, 0.06754, 0.8552), (0.5028, 0.05722, 0.8481), (0.5079, 0.06255, 0.8548), (0.5055, 0.05877, 0.8522), (0.5205, 0.06362, 0.8488), (0.5122, 0.0539, 0.8426), (0.5182, 0.05892, 0.8488), (0.5152, 0.05536, 0.8465), (0.5308, 0.05725, 0.8429), (0.521, 0.04851, 0.8376), (0.5278, 0.05303, 0.8434), (0.5243, 0.04983, 0.8415), (0.54, 0.04868, 0.8379), (0.5288, 0.04125, 0.8334), (0.5363, 0.04509, 0.8388), (0.5322, 0.04237, 0.8371), (0.5476, 0.03825, 0.834), (0.5352, 0.03241, 0.8301), (0.5434, 0.03543, 0.8351), (0.5389, 0.03329, 0.8337), (0.5534, 0.02634, 0.8312), (0.5401, 0.02233, 0.8277), (0.5487, 0.0244, 0.8326), (0.5439, 0.02293, 0.8313), (0.5571, 0.01342, 0.8298), (0.5521, 0.01244, 0.8312), (0.5471, 0.01169, 0.83), (0.5585, -7.84e-08, 0.8297), (0.5445, -8.435e-08, 0.8264), (0.5535, -8.282e-08, 0.8311), (0.5484, -8.501e-08, 0.8299), (-0.6427, -0.4295, -0.6344), (0.5433, -0.01138, 0.8265), (-0.6533, -0.2706, -0.7071), (-0.6222, -0.1238, -0.773), (-0.6344, 0.0, -0.773), (0.8148, -0.3375, 0.4714), (0.7682, -0.3182, 0.5556), (0.6427, -0.4295, 0.6344), (0.5, -0.5, 0.7071), (0.3525, -0.5275, 0.773), (0.2126, -0.5133, 0.8315), (0.09197, -0.4623, 0.8819), (8.573e-07, -0.3827, 0.9239), (-0.05663, -0.2847, 0.9569), (-0.07466, -0.1802, 0.9808), (-0.05446, -0.0815, 0.9952), (0.7682, -0.5133, 0.3827), (0.6767, -0.6767, 0.2903), (0.5449, -0.8155, 0.1951), (0.3808, -0.9194, 0.09802), (0.1951, -0.9808, -1.629e-07), (8.648e-07, -0.9952, -0.09802), (-0.1913, -0.9619, -0.1951), (-0.3662, -0.8841, -0.2903), (-0.5133, -0.7682, -0.3827), (-0.6236, -0.6236, -0.4714), (-0.6913, -0.4619, -0.5556), (-0.7142, -0.2958, -0.6344), (-0.6935, -0.1379, -0.7071), (-0.7071, 0.0, -0.7071), (0.7333, -0.49, 0.4714), (0.6913, -0.4619, 0.5556), (0.5466, -0.5466, 0.6344), (0.3928, -0.5879, 0.7071), (0.2428, -0.5861, 0.773), (0.1084, -0.5449, 0.8315), (8.722e-07, -0.4714, 0.8819), (-0.07466, -0.3753, 0.9239), (-0.1111, -0.2682, 0.9569), (-0.1084, -0.1622, 0.9808), (-0.06931, -0.06931, 0.9952), (0.6533, -0.6533, 0.3827), (0.5316, -0.7957, 0.2903), (0.3753, -0.9061, 0.1951), (0.1942, -0.9761, 0.09802), (9.542e-07, -1.0, -1.629e-07), (-0.1942, -0.9761, -0.09802), (-0.3753, -0.9061, -0.1951), (-0.5316, -0.7957, -0.2903), (-0.6533, -0.6533, -0.3827), (-0.7333, -0.49, -0.4714), (-0.7682, -0.3182, -0.5556), (-0.7582, -0.1508, -0.6344), (-0.773, 0.0, -0.6344), (0.6236, -0.6236, 0.4714), (0.5879, -0.5879, 0.5556), (0.4295, -0.6427, 0.6344), (0.2706, -0.6533, 0.7071), (0.1238, -0.6222, 0.773), (8.201e-07, -0.5556, 0.8315), (-0.09196, -0.4623, 0.8819), (-0.1464, -0.3536, 0.9239), (-0.1613, -0.2414, 0.9569), (-0.1379, -0.138, 0.9808), (-0.0815, -0.05446, 0.9952), (0.5133, -0.7682, 0.3827), (0.3662, -0.8841, 0.2903), (0.1913, -0.9619, 0.1951), (8.648e-07, -0.9952, 0.09802), (-0.1951, -0.9808, -1.629e-07), (-0.3808, -0.9194, -0.09802), (-0.5449, -0.8155, -0.1951), (-0.6767, -0.6767, -0.2903), (-0.7682, -0.5133, -0.3827), (-0.8148, -0.3375, -0.4714), (-0.8155, -0.1622, -0.5556), (-0.8315, 0.0, -0.5556), (0.49, -0.7333, 0.4714), (0.4619, -0.6913, 0.5556), (0.2958, -0.7142, 0.6344), (0.138, -0.6935, 0.7071), (8.35e-07, -0.6344, 0.773), (-0.1084, -0.5449, 0.8315), (-0.1804, -0.4355, 0.8819), (-0.2126, -0.3182, 0.9239), (-0.2053, -0.2053, 0.9569), (-0.1622, -0.1084, 0.9808), (-0.09056, -0.03751, 0.9952), (0.3536, -0.8536, 0.3827), (0.1867, -0.9386, 0.2903), (9.244e-07, -0.9808, 0.1951), (-0.1942, -0.9761, 0.09802), (-0.3827, -0.9239, -1.629e-07), (-0.5529, -0.8275, -0.09802), (-0.6935, -0.6935, -0.1951), (-0.7957, -0.5316, -0.2903), (-0.8536, -0.3536, -0.3827), (-0.865, -0.1721, -0.4714), (-0.8819, 0.0, -0.4714), (0.3375, -0.8148, 0.4714), (0.3182, -0.7682, 0.5556), (0.1508, -0.7582, 0.6344), (8.648e-07, -0.7071, 0.7071), (-0.1238, -0.6222, 0.773), (-0.2126, -0.5133, 0.8315), (-0.2619, -0.392, 0.8819), (0.1574, 0.1056, 0.9715), (0.1483, 0.09908, 0.9833), (0.1568, 0.105, 0.9767), (0.1534, 0.1026, 0.981), (0.1496, 0.1123, 0.9819), (0.1577, 0.109, 0.9711), (0.1543, 0.111, 0.9801), (0.1572, 0.1099, 0.9762), (0.2403, 0.1606, 0.9572), (0.2343, 0.1501, 0.9495), (0.2382, 0.1559, 0.9569), (0.2359, 0.152, 0.9541), (0.2516, 0.1543, 0.9555), (0.244, 0.1446, 0.948), (0.2487, 0.1499, 0.9553), (0.2459, 0.1464, 0.9525), (0.2799, 0.11, 0.953), (0.268, 0.1074, 0.9468), (0.2749, 0.1091, 0.9534), (0.2705, 0.1081, 0.9511), (0.2686, 0.09998, 0.9473), (0.2811, 0.1027, 0.9548), (0.2711, 0.1006, 0.9528), (0.2766, 0.1011, 0.9551), (0.4431, -1.575e-07, 0.8842), (0.4386, -1.622e-07, 0.8974), (0.4442, -1.615e-07, 0.8892), (0.4426, -1.632e-07, 0.8941), (0.4396, 0.01341, 0.8964), (0.4439, 0.01138, 0.8833), (0.4434, 0.01243, 0.8931), (0.445, 0.01169, 0.8883), (0.4428, 0.02633, 0.8942), (0.4467, 0.02233, 0.8815), (0.4465, 0.0244, 0.8911), (0.4479, 0.02293, 0.8865), (0.4484, 0.03825, 0.891), (0.4514, 0.03241, 0.8788), (0.4516, 0.03543, 0.8882), (0.4527, 0.03329, 0.8837), (0.456, 0.04875, 0.887), (0.4578, 0.04125, 0.8754), (0.4586, 0.04513, 0.8844), (0.4592, 0.04238, 0.8802), (-0.2706, -0.2706, 0.9239), (-0.2414, -0.1613, 0.9569), (-0.1802, -0.07466, 0.9808), (-0.09613, -0.01912, 0.9952), (0.1802, -0.9061, 0.3827), (9.542e-07, -0.9569, 0.2903), (-0.1913, -0.9619, 0.1951), (-0.3808, -0.9194, 0.09802), (-0.5556, -0.8315, -1.629e-07), (-0.7037, -0.7037, -0.09802), (-0.8155, -0.5449, -0.1951), (-0.8841, -0.3662, -0.2903), (-0.9061, -0.1802, -0.3827), (-0.9239, 0.0, -0.3827), (0.1721, -0.865, 0.4714), (0.1622, -0.8155, 0.5556), (8.946e-07, -0.773, 0.6344), (-0.1379, -0.6935, 0.7071), (-0.2428, -0.5861, 0.773), (-0.3087, -0.4619, 0.8315), (-0.3333, -0.3333, 0.8819), (-0.3182, -0.2126, 0.9239), (-0.2682, -0.1111, 0.9569), (-0.1913, -0.03806, 0.9808), (8.797e-07, -0.9239, 0.3827), (-0.1867, -0.9386, 0.2903), (-0.3753, -0.9061, 0.1951), (-0.5529, -0.8275, 0.09802), (-0.7071, -0.7071, -1.629e-07), (-0.8275, -0.5529, -0.09802), (-0.9061, -0.3753, -0.1951), (-0.9386, -0.1867, -0.2903), (-0.9569, 0.0, -0.2903), (9.095e-07, -0.8819, 0.4714), (9.393e-07, -0.8315, 0.5556), (-0.1508, -0.7582, 0.6344), (-0.2706, -0.6533, 0.7071), (0.1645, 0.06825, 0.9732), (0.1571, 0.06507, 0.9845), (0.1641, 0.06805, 0.9783), (0.1614, 0.06688, 0.9825), (0.1532, 0.07255, 0.9845), (0.1608, 0.07543, 0.9732), (0.1576, 0.07428, 0.9824), (0.1604, 0.07533, 0.9783), (0.1495, 0.08546, 0.9841), (0.1576, 0.08635, 0.9728), (0.1541, 0.08623, 0.9821), (0.1571, 0.08656, 0.9779), (0.1483, 0.09876, 0.9833), (0.1566, 0.0977, 0.9722), (0.153, 0.09859, 0.9813), (0.156, 0.0982, 0.9773), (0.2442, 0.04849, 0.957), (0.2482, 0.04932, 0.9611), (0.2566, 0.05102, 0.9627), (0.2814, 0.09676, 0.9548), (0.269, 0.09602, 0.9475), (0.2762, 0.09675, 0.9547), (0.2716, 0.09648, 0.952), (0.28, 0.08342, 0.9561), (0.2678, 0.0847, 0.9486), (0.2749, 0.08438, 0.9559), (0.2704, 0.08485, 0.9532), (0.2762, 0.07063, 0.958), (0.2646, 0.07385, 0.9502), (0.2713, 0.07253, 0.9576), (0.2671, 0.07371, 0.9548), (0.27, 0.05889, 0.9603), (0.2593, 0.06389, 0.9522), (0.2656, 0.06165, 0.9598), (0.2617, 0.06348, 0.9568), (0.2618, 0.04873, 0.963), (0.2523, 0.0552, 0.9545), (0.258, 0.0522, 0.9623), (0.2545, 0.05457, 0.9592), (-0.3524, -0.5275, 0.773), (-0.3928, -0.3928, 0.8315), (-0.392, -0.2619, 0.8819), (-0.3536, -0.1464, 0.9239), (-0.2847, -0.05663, 0.9569), (-0.1802, -0.9061, 0.3827), (-0.3662, -0.8841, 0.2903), (-0.5449, -0.8155, 0.1951), (-0.7037, -0.7037, 0.09802), (-0.8315, -0.5556, -1.629e-07), (-0.9194, -0.3808, -0.09802), (-0.9619, -0.1913, -0.1951), (-0.9808, 0.0, -0.1951), (-0.1721, -0.865, 0.4714), (-0.1622, -0.8155, 0.5556), (-0.2958, -0.7142, 0.6344), (-0.3928, -0.5879, 0.7071), (-0.4486, -0.4486, 0.773), (-0.4619, -0.3087, 0.8315), (-0.4355, -0.1804, 0.8819), (-0.3753, -0.07466, 0.9239), (-0.3536, -0.8536, 0.3827), (-0.5316, -0.7957, 0.2903), (-0.6935, -0.6935, 0.1951), (-0.8275, -0.5529, 0.09802), (-0.9239, -0.3827, -1.629e-07), (-0.9761, -0.1942, -0.09802), (-0.9952, 0.0, -0.09802), (-0.3375, -0.8148, 0.4714), (-0.3182, -0.7682, 0.5556), (-0.4295, -0.6427, 0.6344), (-0.5, -0.5, 0.7071), (-0.5275, -0.3525, 0.773), (-0.5133, -0.2126, 0.8315), (-0.4623, -0.09197, 0.8819), (-0.5133, -0.7682, 0.3827), (-0.6767, -0.6767, 0.2903), (0.1869, 0.04616, 0.971), (0.1883, 0.04462, 0.9759), (0.1905, 0.03982, 0.9795), (0.1778, 0.04145, 0.9826), (0.1815, 0.04914, 0.9716), (0.1803, 0.0455, 0.9807), (0.1817, 0.04832, 0.9767), (0.1676, 0.05011, 0.9836), (0.1729, 0.05645, 0.9725), (0.1709, 0.05351, 0.9817), (0.1729, 0.05583, 0.9776), (0.1593, 0.06064, 0.9844), (0.166, 0.06534, 0.9731), (0.1633, 0.06325, 0.9823), (0.1657, 0.06497, 0.9782), (0.2516, 0.04026, 0.9656), (0.2438, 0.04812, 0.9571), (0.2486, 0.0444, 0.9649), (0.2457, 0.04727, 0.9618), (0.24, 0.03408, 0.9687), (0.234, 0.0429, 0.9597), (0.2379, 0.03868, 0.9677), (0.2357, 0.04191, 0.9644), (0.2276, 0.03037, 0.9719), (0.2235, 0.03977, 0.9624), (0.2264, 0.03525, 0.9707), (0.2249, 0.03869, 0.9672), (0.2145, 0.02927, 0.9752), (0.2126, 0.03884, 0.9651), (0.2144, 0.03423, 0.9737), (0.2136, 0.03773, 0.9701), (0.2017, 0.04016, 0.9678), (-0.8155, -0.5449, 0.1951), (-0.9194, -0.3808, 0.09802), (-0.9808, -0.1951, -1.629e-07), (-0.49, -0.7333, 0.4714), (-0.4619, -0.6913, 0.5556), (-0.5466, -0.5466, 0.6344), (-0.5879, -0.3928, 0.7071), (-0.5861, -0.2428, 0.773), (-0.5449, -0.1084, 0.8315), (-0.6533, -0.6533, 0.3827), (-0.7957, -0.5316, 0.2903), (-0.9061, -0.3753, 0.1951), (-0.9761, -0.1942, 0.09802), (-0.9952, 0.0, 0.09802), (-0.6236, -0.6236, 0.4714), (-0.5879, -0.5879, 0.5556), (-0.6427, -0.4295, 0.6344), (-0.6533, -0.2706, 0.7071), (-0.6222, -0.1238, 0.773), (-0.7682, -0.5133, 0.3827), (-0.8841, -0.3662, 0.2903), (-0.9619, -0.1913, 0.1951), (-0.9808, 0.0, 0.1951), (-0.7333, -0.49, 0.4714), (-0.6913, -0.4619, 0.5556), (-0.7142, -0.2958, 0.6344), (-0.6935, -0.1379, 0.7071), (-0.8536, -0.3536, 0.3827), (-0.9386, -0.1867, 0.2903), (-0.9569, 0.0, 0.2903), (-0.8148, -0.3375, 0.4714), (-0.7682, -0.3182, 0.5556), (0.2018, 0.03086, 0.9788), (0.2025, 0.03569, 0.9769), (0.2025, 0.03909, 0.9729), (0.1896, 0.03493, 0.9814), (0.1912, 0.04365, 0.9701), (0.1911, 0.03948, 0.9794), (0.1917, 0.04267, 0.9752), (-0.7582, -0.1508, 0.6344), (-0.773, 0.0, 0.6344), (-0.9061, -0.1802, 0.3827), (-0.9239, 0.0, 0.3827), (-0.865, -0.1721, 0.4714), (-0.8155, -0.1622, 0.5556), (-0.8315, 0.0, 0.5556), (-0.8819, 0.0, 0.4714), (0.1604, -0.07533, 0.9783), (0.1495, -0.08546, 0.9841), (0.1576, -0.08635, 0.9728), (0.1541, -0.08623, 0.9821), (0.1571, -0.08656, 0.9779), (0.1483, -0.09876, 0.9833), (0.1566, -0.0977, 0.9722), (0.153, -0.09859, 0.9813), (0.156, -0.0982, 0.9773), (0.2442, -0.04849, 0.957), (0.2482, -0.04932, 0.9611), (0.2566, -0.05102, 0.9627), (0.2814, -0.09676, 0.9548), (0.269, -0.09602, 0.9475), (0.2762, -0.09675, 0.9547), (0.2716, -0.09648, 0.952), (0.28, -0.08342, 0.9561), (0.2678, -0.0847, 0.9486), (0.2749, -0.08438, 0.9559), (0.2704, -0.08485, 0.9532), (0.2762, -0.07063, 0.958), (0.2646, -0.07385, 0.9502), (0.2713, -0.07253, 0.9576), (0.2671, -0.07371, 0.9548), (0.27, -0.05889, 0.9603), (0.2593, -0.06389, 0.9522), (0.2656, -0.06165, 0.9598), (0.2617, -0.06348, 0.9568), (0.2618, -0.04873, 0.963), (0.2523, -0.0552, 0.9545), (0.258, -0.0522, 0.9623), (0.2545, -0.05457, 0.9592), (0.1869, -0.04616, 0.971), (0.1883, -0.04462, 0.9759), (0.1905, -0.03982, 0.9795), (0.1778, -0.04145, 0.9826), (0.1815, -0.04914, 0.9716), (0.1803, -0.0455, 0.9807), (0.1817, -0.04832, 0.9767), (0.1676, -0.05011, 0.9836), (0.1729, -0.05645, 0.9725), (0.1709, -0.05351, 0.9817), (0.1729, -0.05583, 0.9776), (0.1593, -0.06064, 0.9844), (0.166, -0.06534, 0.9731), (0.1633, -0.06325, 0.9823), (0.1657, -0.06497, 0.9782), (0.2516, -0.04026, 0.9656), (0.2438, -0.04812, 0.9571), (0.2486, -0.0444, 0.9649), (0.2457, -0.04727, 0.9618), (0.24, -0.03408, 0.9687), (0.234, -0.0429, 0.9597), (0.2379, -0.03868, 0.9677), (0.2357, -0.04191, 0.9644), (0.2276, -0.03037, 0.9719), (0.2235, -0.03977, 0.9624), (0.2264, -0.03525, 0.9707), (0.2249, -0.03869, 0.9672), (0.2145, -0.02927, 0.9752), (0.2126, -0.03884, 0.9651), (0.2144, -0.03423, 0.9737), (0.2136, -0.03773, 0.9701), (0.2017, -0.04016, 0.9678), (0.2018, -0.03086, 0.9788), (0.2025, -0.03569, 0.9769), (0.2025, -0.03909, 0.9729), (0.1896, -0.03493, 0.9814), (0.1912, -0.04365, 0.9701), (0.1911, -0.03948, 0.9794), (0.1917, -0.04267, 0.9752)], [], [(1462, 1461, 0, 1), (1458, 1462, 1, 2), (1461, 1456, 5, 0), (1, 0, 6, 7), (1445, 1458, 2, 8), (2, 1, 7, 10), (1456, 14, 15, 5), (0, 5, 16, 6), (7, 6, 17, 18), (1438, 1445, 8, 19), (8, 2, 10, 21), (10, 7, 18, 22), (604, 632, 13, 1506, 1502, 1498, 595), (87, 262, 258, 85), (14, 27, 28, 15), (5, 15, 29, 16), (6, 16, 30, 17), (18, 17, 31, 32), (1429, 1438, 19, 33), (1524, 1522, 1527, 1528), (19, 8, 21, 35), (595, 1530, 1527, 1522, 1518, 1514, 1510, 1491, 1487, 1483, 1479, 741, 771), (21, 10, 22, 37), (595, 1498, 1530), (22, 18, 32, 39), (775, 134, 141, 145, 161, 169, 177, 181, 185, 204, 212, 219, 222, 730), (226, 732, 693, 711, 741, 1479, 1475, 73, 83), (1491, 1510, 1512, 1474, 1493), (56, 54, 1253, 1254), (27, 45, 46, 28), (15, 28, 47, 29), (16, 29, 48, 30), (17, 30, 49, 31), (32, 31, 50, 51), (52, 1429, 33, 53), (1120, 1118, 1122, 129), (33, 19, 35, 55), (1525, 1524, 1528, 1529), (35, 21, 37, 57), (1500, 1497, 1532, 1530, 1498), (37, 22, 39, 59), (775, 820, 602, 1117, 134), (39, 32, 51, 61), (1533, 1531, 1526, 1529), (736, 344, 110, 114, 663, 695), (54, 58, 1251, 1253), (60, 56, 1254, 1252), (1522, 1524, 1520, 1518), (45, 64, 65, 46), (28, 46, 66, 47), (29, 47, 67, 48), (30, 48, 68, 49), (31, 49, 69, 50), (51, 50, 70, 71), (1374, 52, 53, 72), (1497, 1496, 1533, 1532), (53, 33, 55, 74), (1119, 1120, 129, 131), (55, 35, 57, 76), (1117, 1119, 131, 134), (57, 37, 59, 78), (1523, 1525, 1529, 1526), (59, 39, 61, 80), (1532, 1533, 1529, 1528), (61, 51, 71, 82), (1518, 1520, 1516, 1514), (1530, 1532, 1528, 1527), (1525, 1523, 1519, 1521), (1524, 1525, 1521, 1520), (1496, 1495, 1531, 1533), (1514, 1516, 1512, 1510), (64, 90, 91, 65), (46, 65, 92, 66), (47, 66, 93, 67), (48, 67, 94, 68), (49, 68, 95, 69), (50, 69, 96, 70), (71, 70, 97, 98), (1359, 1374, 72, 99), (1508, 1509, 1505, 1504), (72, 53, 74, 101), (1501, 1499, 1495, 1496), (74, 55, 76, 103), (1500, 1501, 1496, 1497), (76, 57, 78, 105), (1521, 1519, 1515, 1517), (78, 59, 80, 107), (1520, 1521, 1517, 1516), (80, 61, 82, 109), (1505, 1503, 1499, 1501), (82, 71, 98, 111), (12, 20, 1507, 1509), (1504, 1505, 1501, 1500), (1502, 1504, 1500, 1498), (1517, 1515, 1511, 1513), (1516, 1517, 1513, 1512), (1509, 1507, 1503, 1505), (1493, 1494, 1490, 1489), (90, 117, 118, 91), (65, 91, 119, 92), (66, 92, 120, 93), (67, 93, 121, 94), (68, 94, 122, 95), (69, 95, 123, 96), (70, 96, 124, 97), (98, 97, 125, 126), (1303, 1359, 99, 127), (1467, 1465, 4, 1463), (99, 72, 101, 128), (1506, 1508, 1504, 1502), (101, 74, 103, 130), (1473, 1472, 1492, 1494), (103, 76, 105, 132), (1474, 1473, 1494, 1493), (105, 78, 107, 133), (1513, 1511, 1472, 1473), (107, 80, 109, 135), (1512, 1513, 1473, 1474), (109, 82, 111, 137), (11, 12, 1509, 1508), (111, 98, 126, 139), (1470, 1471, 1467, 1466), (13, 11, 1508, 1506), (1463, 4, 20, 12), (3, 1463, 12, 11), (9, 3, 11, 13), (1494, 1492, 1488, 1490), (1491, 1493, 1489, 1487), (104, 108, 115, 113), (117, 149, 150, 118), (91, 118, 151, 119), (92, 119, 152, 120), (93, 120, 153, 121), (94, 121, 154, 122), (95, 122, 155, 123), (96, 123, 156, 124), (97, 124, 157, 125), (126, 125, 158, 159), (1284, 1303, 127, 160), (110, 106, 112, 114), (127, 99, 128, 162), (1466, 1467, 1463, 3), (128, 101, 130, 164), (1464, 1466, 3, 9), (130, 103, 132, 166), (1490, 1488, 1484, 1486), (132, 105, 133, 168), (1489, 1490, 1486, 1485), (133, 107, 135, 170), (1487, 1489, 1485, 1483), (135, 109, 137, 172), (1471, 1469, 1465, 1467), (137, 111, 139, 174), (1468, 1470, 1466, 1464), (139, 126, 159, 176), (334, 332, 342, 340), (1486, 1484, 1480, 1482), (1485, 1486, 1482, 1481), (1483, 1485, 1481, 1479), (113, 115, 1469, 1471), (112, 113, 1471, 1470), (114, 112, 1470, 1468), (106, 104, 113, 112), (316, 315, 332, 334), (149, 187, 188, 150), (118, 150, 189, 151), (119, 151, 190, 152), (120, 152, 191, 153), (121, 153, 192, 154), (122, 154, 193, 155), (123, 155, 194, 156), (124, 156, 195, 157), (125, 157, 196, 158), (159, 158, 197, 198), (1219, 1284, 160, 199), (225, 227, 244, 228), (160, 127, 162, 201), (1482, 1480, 1476, 1478), (162, 128, 164, 203), (1481, 1482, 1478, 1477), (164, 130, 166, 205), (1479, 1481, 1477, 1475), (166, 132, 168, 207), (342, 346, 108, 104), (168, 133, 170, 209), (340, 342, 104, 106), (170, 135, 172, 211), (344, 340, 106, 110), (172, 137, 174, 213), (332, 336, 346, 342), (174, 139, 176, 215), (338, 334, 340, 344), (176, 159, 198, 217), (228, 244, 252, 248), (63, 75, 81, 77), (62, 63, 77, 79), (73, 62, 79, 83), (1478, 1476, 75, 63), (1477, 1478, 63, 62), (1475, 1477, 62, 73), (315, 317, 336, 332), (330, 316, 334, 338), (301, 299, 307, 308), (187, 229, 188), (150, 188, 230, 189), (151, 189, 231, 190), (152, 190, 232, 191), (153, 191, 233, 192), (154, 192, 234, 193), (155, 193, 235, 194), (156, 194, 236, 195), (157, 195, 237, 196), (158, 196, 238, 197), (198, 197, 239, 240), (1197, 1219, 199, 241), (85, 258, 256, 263, 84), (199, 160, 201, 243), (224, 225, 228, 242), (201, 162, 203, 245), (226, 224, 242, 246), (203, 164, 205, 247), (77, 81, 227, 225), (205, 166, 207, 249), (79, 77, 225, 224), (207, 168, 209, 251), (83, 79, 224, 226), (209, 170, 211, 253), (311, 313, 317, 315), (211, 172, 213, 255), (312, 311, 315, 316), (213, 174, 215, 257), (314, 312, 316, 330), (215, 176, 217, 259), (242, 228, 248, 250), (217, 198, 240, 261), (285, 272, 291, 293), (246, 242, 250, 254), (307, 309, 313, 311), (308, 307, 311, 312), (310, 308, 312, 314), (248, 252, 260, 256), (250, 248, 256, 258), (254, 250, 258, 262), (299, 303, 309, 307), (305, 301, 308, 310), (41, 43, 58, 54), (188, 229, 230), (189, 230, 273, 231), (190, 231, 274, 232), (191, 232, 275, 233), (192, 233, 276, 234), (193, 234, 277, 235), (194, 235, 278, 236), (195, 236, 279, 237), (196, 237, 280, 238), (197, 238, 281, 239), (240, 239, 282, 283), (1174, 1197, 241, 284), (42, 41, 54, 56), (241, 199, 243, 286), (263, 264, 86, 84), (243, 201, 245, 288), (256, 260, 264, 263), (245, 203, 247, 290), (734, 779, 732, 226, 246, 254, 262, 87, 102), (247, 205, 249, 292), (291, 295, 303, 299), (249, 207, 251, 294), (293, 291, 299, 301), (251, 209, 253, 296), (297, 293, 301, 305), (253, 211, 255, 298), (84, 86, 100, 88), (255, 213, 257, 300), (85, 84, 88, 89), (257, 215, 259, 302), (87, 85, 89, 102), (259, 217, 261, 304), (272, 287, 295, 291), (261, 240, 283, 306), (136, 140, 144, 142), (289, 285, 293, 297), (266, 267, 270, 268), (265, 266, 268, 269), (102, 265, 269, 271), (88, 100, 267, 266), (89, 88, 266, 265), (102, 89, 265), (268, 270, 287, 272), (269, 268, 272, 285), (271, 269, 285, 289), (230, 229, 273), (231, 273, 318, 274), (232, 274, 319, 275), (233, 275, 320, 276), (234, 276, 321, 277), (235, 277, 322, 278), (236, 278, 323, 279), (237, 279, 324, 280), (238, 280, 325, 281), (239, 281, 326, 282), (283, 282, 327, 328), (1150, 1174, 284, 329), (206, 210, 218, 214), (284, 241, 286, 331), (44, 42, 56, 60), (286, 243, 288, 333), (34, 38, 43, 41), (288, 245, 290, 335), (36, 34, 41, 42), (290, 247, 292, 337), (40, 36, 42, 44), (292, 249, 294, 339), (129, 1122, 140, 136), (294, 251, 296, 341), (131, 129, 136, 138), (296, 253, 298, 343), (134, 131, 138, 141), (298, 255, 300, 345), (23, 25, 38, 34), (300, 257, 302, 347), (24, 23, 34, 36), (302, 259, 304, 349), (26, 24, 36, 40), (304, 261, 306, 351), (138, 136, 142, 143), (306, 283, 328, 353), (182, 184, 202, 186), (141, 138, 143, 145), (221, 223, 25, 23), (220, 221, 23, 24), (222, 220, 24, 26), (214, 218, 223, 221), (216, 214, 221, 220), (219, 216, 220, 222), (142, 144, 148, 146), (143, 142, 146, 147), (145, 143, 147, 161), (273, 229, 318), (274, 318, 365, 319), (275, 319, 366, 320), (276, 320, 367, 321), (277, 321, 368, 322), (278, 322, 369, 323), (279, 323, 370, 324), (280, 324, 371, 325), (281, 325, 372, 326), (282, 326, 373, 327), (328, 327, 374, 375), (1125, 1150, 329, 376), (1507, 359, 357, 1503), (329, 284, 331, 378), (208, 206, 214, 216), (331, 286, 333, 380), (212, 208, 216, 219), (333, 288, 335, 382), (146, 148, 167, 163), (335, 290, 337, 384), (147, 146, 163, 165), (337, 292, 339, 386), (161, 147, 165, 169), (339, 294, 341, 388), (186, 202, 210, 206), (341, 296, 343, 390), (200, 186, 206, 208), (343, 298, 345, 392), (204, 200, 208, 212), (345, 300, 347, 394), (163, 167, 175, 171), (347, 302, 349, 396), (165, 163, 171, 173), (349, 304, 351, 398), (169, 165, 173, 177), (351, 306, 353, 400), (183, 182, 186, 200), (353, 328, 375, 402), (391, 244, 227, 81, 387), (185, 183, 200, 204), (171, 175, 180, 178), (173, 171, 178, 179), (177, 173, 179, 181), (178, 180, 184, 182), (179, 178, 182, 183), (181, 179, 183, 185), (350, 1523, 1526, 348), (1503, 357, 355, 1499), (1523, 350, 354, 1519), (318, 229, 365), (319, 365, 412, 366), (320, 366, 413, 367), (321, 367, 414, 368), (322, 368, 415, 369), (323, 369, 416, 370), (324, 370, 417, 371), (325, 371, 418, 372), (326, 372, 419, 373), (327, 373, 420, 374), (375, 374, 421, 422), (958, 1125, 376, 423), (38, 410, 411, 43), (376, 329, 378, 424), (1519, 354, 356, 1515), (378, 331, 380, 426), (1515, 356, 358, 1511), (380, 333, 382, 428), (1480, 379, 383, 1476), (382, 335, 384, 430), (1465, 363, 361, 4), (384, 337, 386, 432), (1469, 377, 363, 1465), (386, 339, 388, 434), (1492, 360, 362, 1488), (388, 341, 390, 436), (1488, 362, 364, 1484), (390, 343, 392, 438), (86, 403, 405, 100), (392, 345, 394, 440), (1484, 364, 379, 1480), (394, 347, 396, 442), (317, 389, 385, 336), (396, 349, 398, 444), (313, 393, 389, 317), (398, 351, 400, 446), (309, 397, 393, 313), (400, 353, 402, 448), (303, 401, 397, 309), (402, 375, 422, 450), (691, 449, 452), (244, 391, 395, 252), (295, 404, 401, 303), (252, 395, 399, 260), (287, 407, 404, 295), (387, 81, 75, 1476, 383), (270, 406, 407, 287), (363, 377, 381, 385, 389, 393, 397, 401, 404, 407, 406, 405, 403, 399, 395, 391, 387, 383, 379, 364, 362, 360, 358, 356, 354, 350, 348, 352, 355, 357, 359, 361), (406, 270, 267, 100, 405), (1531, 352, 348, 1526), (58, 409, 427, 1251), (365, 229, 412), (366, 412, 459, 413), (367, 413, 460, 414), (368, 414, 461, 415), (369, 415, 462, 416), (370, 416, 463, 417), (371, 417, 464, 418), (372, 418, 465, 419), (373, 419, 466, 420), (374, 420, 467, 421), (422, 421, 468, 469), (914, 958, 423, 470), (473, 456, 471, 482), (423, 376, 424, 472), (43, 411, 409, 58), (424, 378, 426, 474), (25, 431, 410, 38), (426, 380, 428, 476), (428, 382, 430, 477), (1122, 938, 425, 140), (430, 384, 432, 479), (210, 437, 429, 218), (432, 386, 434, 481), (140, 425, 433, 144), (434, 388, 436, 483), (202, 441, 437, 210), (436, 390, 438, 485), (144, 433, 435, 148), (438, 392, 440, 487), (184, 447, 441, 202), (440, 394, 442, 489), (148, 435, 439, 167), (442, 396, 444, 491), (180, 445, 447, 184), (444, 398, 446, 493), (167, 439, 443, 175), (446, 400, 448, 495), (175, 443, 445, 180), (448, 402, 450, 497), (452, 449, 451, 453), (450, 422, 469, 499), (691, 500, 507), (691, 452, 454), (453, 451, 916, 455), (454, 452, 453, 456), (691, 454, 457), (455, 916, 911, 458), (456, 453, 455, 471), (457, 454, 456, 473), (691, 457, 475), (458, 911, 903, 478), (471, 455, 458, 480), (412, 229, 459), (413, 459, 508, 460), (414, 460, 509, 461), (415, 461, 510, 462), (416, 462, 511, 463), (417, 463, 512, 464), (418, 464, 513, 465), (419, 465, 514, 466), (420, 466, 515, 467), (421, 467, 516, 468), (865, 914, 470, 517), (525, 503, 523, 542), (470, 423, 472, 518), (475, 457, 473, 484), (472, 424, 474, 520), (691, 475, 486), (474, 426, 476, 522), (478, 903, 893, 490), (476, 428, 477, 524), (480, 458, 478, 492), (477, 430, 479, 526), (482, 471, 480, 494), (479, 432, 481, 528), (484, 473, 482, 496), (481, 434, 483, 530), (486, 475, 484, 498), (483, 436, 485, 532), (691, 486, 500), (485, 438, 487, 534), (490, 893, 488, 501), (487, 440, 489, 535), (492, 478, 490, 502), (489, 442, 491, 537), (494, 480, 492, 503), (491, 444, 493, 539), (496, 482, 494, 504), (493, 446, 495, 541), (498, 484, 496, 505), (495, 448, 497, 543), (500, 486, 498, 506), (497, 450, 499, 545), (501, 488, 869, 519), (502, 490, 501, 521), (503, 492, 502, 523), (504, 494, 503, 525), (505, 496, 504, 527), (506, 498, 505, 529), (507, 500, 506, 531), (691, 507, 533), (519, 869, 854, 536), (521, 501, 519, 538), (523, 502, 521, 540), (459, 229, 508), (460, 508, 553, 509), (461, 509, 554, 510), (462, 510, 555, 511), (463, 511, 556, 512), (464, 512, 557, 513), (465, 513, 558, 514), (466, 514, 559, 515), (467, 515, 560, 516), (817, 865, 517, 561), (691, 574, 594), (517, 470, 518, 563), (527, 504, 525, 544), (518, 472, 520, 565), (529, 505, 527, 546), (520, 474, 522, 567), (531, 506, 529, 547), (522, 476, 524, 569), (533, 507, 531, 548), (524, 477, 526, 571), (691, 533, 549), (526, 479, 528, 573), (536, 854, 836, 550), (528, 481, 530, 575), (538, 519, 536, 551), (530, 483, 532, 576), (540, 521, 538, 552), (532, 485, 534, 577), (542, 523, 540, 562), (534, 487, 535, 579), (544, 525, 542, 564), (535, 489, 537, 581), (546, 527, 544, 566), (537, 491, 539, 583), (547, 529, 546, 568), (539, 493, 541, 585), (548, 531, 547, 570), (541, 495, 543, 587), (549, 533, 548, 572), (543, 497, 545, 589), (691, 549, 574), (550, 836, 818, 578), (551, 536, 550, 580), (552, 538, 551, 582), (562, 540, 552, 584), (564, 542, 562, 586), (566, 544, 564, 588), (568, 546, 566, 590), (570, 547, 568, 591), (572, 548, 570, 592), (508, 229, 553), (509, 553, 596, 554), (510, 554, 597, 555), (511, 555, 598, 556), (512, 556, 599, 557), (513, 557, 600, 558), (514, 558, 601, 559), (515, 559, 602, 560), (772, 817, 561, 603), (619, 588, 617, 648), (561, 517, 563, 605), (574, 549, 572, 593), (563, 518, 565, 606), (604, 796, 229), (565, 520, 567, 608), (578, 818, 793, 607), (567, 522, 569, 610), (580, 550, 578, 609), (569, 524, 571, 612), (582, 551, 580, 611), (571, 526, 573, 614), (584, 552, 582, 613), (573, 528, 575, 616), (586, 562, 584, 615), (575, 530, 576, 618), (588, 564, 586, 617), (576, 532, 577, 620), (590, 566, 588, 619), (577, 534, 579, 622), (591, 568, 590, 621), (579, 535, 581, 624), (592, 570, 591, 623), (581, 537, 583, 626), (593, 572, 592, 625), (583, 539, 585, 628), (594, 574, 593, 627), (585, 541, 587, 630), (691, 594, 629), (587, 543, 589, 631), (352, 1531, 1495, 1499, 355), (595, 771, 796, 604), (632, 604, 229), (607, 793, 767, 634), (609, 578, 607, 635), (611, 580, 609, 636), (613, 582, 611, 637), (615, 584, 613, 644), (617, 586, 615, 646), (553, 229, 596), (554, 596, 638, 597), (555, 597, 639, 598), (556, 598, 640, 599), (557, 599, 641, 600), (558, 600, 642, 601), (728, 772, 603, 643), (691, 660, 689), (603, 561, 605, 645), (621, 590, 619, 650), (605, 563, 606, 647), (623, 591, 621, 652), (606, 565, 608, 649), (625, 592, 623, 654), (608, 567, 610, 651), (627, 593, 625, 656), (610, 569, 612, 653), (629, 594, 627, 658), (612, 571, 614, 655), (691, 629, 660), (614, 573, 616, 657), (360, 1492, 1472, 1511, 358), (616, 575, 618, 659), (359, 1507, 20, 4, 361), (618, 576, 620, 661), (663, 632, 229), (620, 577, 622, 662), (634, 767, 633, 666), (622, 579, 624, 664), (635, 607, 634, 668), (624, 581, 626, 665), (636, 609, 635, 670), (626, 583, 628, 667), (637, 611, 636, 672), (628, 585, 630, 669), (644, 613, 637, 673), (630, 587, 631, 671), (646, 615, 644, 674), (650, 619, 648, 676), (652, 621, 650, 679), (654, 623, 652, 681), (656, 625, 654, 683), (658, 627, 656, 685), (660, 629, 658, 687), (596, 229, 638), (597, 638, 677, 639), (996, 994, 1018, 1013, 1232), (985, 987, 1055, 1052, 1240), (600, 641, 678, 642), (928, 929, 1075, 1070, 1268), (691, 728, 643), (738, 695, 229), (643, 603, 645, 680), (408, 1256, 1251, 427), (645, 605, 647, 682), (377, 1469, 115, 108, 381), (647, 606, 649, 684), (695, 663, 229), (649, 608, 651, 686), (114, 1468, 1464, 9, 13, 632, 663), (651, 610, 653, 688), (666, 633, 707, 698), (653, 612, 655, 690), (668, 634, 666, 700), (655, 614, 657, 692), (670, 635, 668, 702), (657, 616, 659, 694), (672, 636, 670, 704), (659, 618, 661, 696), (673, 637, 672, 706), (661, 620, 662, 697), (674, 644, 673, 708), (662, 622, 664, 699), (675, 646, 674, 709), (664, 624, 665, 701), (676, 648, 675, 712), (665, 626, 667, 703), (679, 650, 676, 714), (667, 628, 669, 705), (681, 652, 679, 716), (669, 630, 671, 707), (683, 654, 681, 718), (932, 938, 1122, 1118), (687, 658, 685, 722), (1151, 1126, 1127, 1152), (1162, 1137, 1151, 1175), (730, 222, 26, 40, 44, 60, 1252, 711, 693), (781, 734, 102, 271, 289, 297, 305, 310, 314, 330, 338, 344, 736), (638, 229, 677), (598, 639, 1014, 1017, 1021, 1025, 1029, 1033, 1037, 1041, 1045, 1235, 640), (642, 678, 711, 1252, 1255, 1259, 1263, 1267, 1071), (691, 643, 680), (381, 108, 346, 336, 385), (932, 1118, 116, 935), (680, 645, 682, 713), (698, 707, 671, 739), (682, 647, 684, 715), (700, 666, 698, 742), (684, 649, 686, 717), (702, 668, 700, 744), (686, 651, 688, 719), (704, 670, 702, 746), (688, 653, 690, 721), (706, 672, 704, 748), (690, 655, 692, 723), (708, 673, 706, 750), (692, 657, 694, 725), (709, 674, 708, 752), (694, 659, 696, 727), (712, 675, 709, 754), (696, 661, 697, 729), (714, 676, 712, 756), (697, 662, 699, 731), (716, 679, 714, 758), (699, 664, 701, 733), (718, 681, 716, 760), (701, 665, 703, 735), (720, 683, 718, 762), (703, 667, 705, 737), (722, 685, 720, 764), (705, 669, 707, 633), (724, 687, 722, 766), (691, 726, 728), (689, 660, 687, 724), (691, 689, 726), (1228, 710, 740, 1309, 1312, 1316, 1320), (403, 86, 264, 260, 399), (677, 229, 710), (998, 996, 1232, 1227, 1321), (691, 680, 713), (783, 736, 695, 738), (785, 738, 229), (713, 682, 715, 743), (739, 671, 631, 788), (715, 684, 717, 745), (742, 698, 739, 790), (717, 686, 719, 747), (744, 700, 742, 792), (719, 688, 721, 749), (746, 702, 744, 794), (721, 690, 723, 751), (748, 704, 746, 795), (723, 692, 725, 753), (750, 706, 748, 797), (725, 694, 727, 755), (752, 708, 750, 799), (727, 696, 729, 757), (754, 709, 752, 801), (729, 697, 731, 759), (756, 712, 754, 803), (731, 699, 733, 761), (758, 714, 756, 805), (733, 701, 735, 763), (760, 716, 758, 807), (735, 703, 737, 765), (762, 718, 760, 809), (737, 705, 633, 767), (764, 720, 762, 811), (766, 722, 764, 813), (1149, 1123, 1148, 1173), (1148, 1121, 1147, 1172), (768, 724, 766, 815), (710, 229, 740), (1004, 1002, 1313, 1308, 1396), (1003, 1005, 1400, 1324, 1344), (691, 713, 743), (728, 726, 768, 772), (822, 775, 730, 777), (743, 715, 745, 773), (824, 777, 732, 779), (745, 717, 747, 774), (826, 779, 734, 781), (747, 719, 749, 776), (828, 781, 736, 783), (749, 721, 751, 778), (830, 783, 738, 785), (751, 723, 753, 780), (832, 785, 229), (753, 725, 755, 782), (788, 631, 589, 835), (755, 727, 757, 784), (790, 739, 788, 837), (757, 729, 759, 786), (792, 742, 790, 839), (759, 731, 761, 787), (794, 744, 792, 841), (761, 733, 763, 789), (795, 746, 794, 843), (763, 735, 765, 791), (797, 748, 795, 845), (765, 737, 767, 793), (799, 750, 797, 847), (1139, 972, 1138, 1163), (1142, 975, 1141, 1166), (807, 758, 805, 855), (740, 229, 769), (770, 769, 796, 771), (1010, 1008, 1388, 1384, 1452), (691, 743, 773), (809, 760, 807, 857), (811, 762, 809, 859), (773, 745, 774, 798), (813, 764, 811, 861), (774, 747, 776, 800), (815, 766, 813, 863), (776, 749, 778, 802), (772, 768, 815, 817), (778, 751, 780, 804), (868, 560, 602, 820), (780, 753, 782, 806), (870, 820, 775, 822), (782, 755, 784, 808), (872, 822, 777, 824), (784, 757, 786, 810), (874, 824, 779, 826), (786, 759, 787, 812), (876, 826, 781, 828), (787, 761, 789, 814), (878, 828, 783, 830), (789, 763, 791, 816), (880, 830, 785, 832), (791, 765, 793, 818), (882, 832, 229), (863, 813, 861, 912), (1158, 1133, 967, 1134), (837, 788, 835, 886), (769, 229, 796), (691, 773, 798), (839, 790, 837, 888), (841, 792, 839, 890), (798, 774, 800, 819), (843, 794, 841, 892), (800, 776, 802, 821), (845, 795, 843, 894), (802, 778, 804, 823), (847, 797, 845, 896), (804, 780, 806, 825), (849, 799, 847, 898), (806, 782, 808, 827), (851, 801, 849, 900), (808, 784, 810, 829), (853, 803, 851, 902), (810, 786, 812, 831), (855, 805, 853, 904), (812, 787, 814, 833), (857, 807, 855, 906), (814, 789, 816, 834), (859, 809, 857, 908), (816, 791, 818, 836), (861, 811, 859, 910), (918, 516, 560, 868), (691, 798, 819), (919, 868, 820, 870), (930, 870, 822, 872), (819, 800, 821, 838), (936, 872, 824, 874), (821, 802, 823, 840), (937, 874, 826, 876), (823, 804, 825, 842), (939, 876, 828, 878), (825, 806, 827, 844), (940, 878, 830, 880), (827, 808, 829, 846), (941, 880, 832, 882), (829, 810, 831, 848), (942, 882, 229), (831, 812, 833, 850), (884, 545, 499, 943), (833, 814, 834, 852), (886, 835, 884, 944), (834, 816, 836, 854), (888, 837, 886, 945), (691, 819, 838), (890, 839, 888, 946), (892, 841, 890, 947), (838, 821, 840, 856), (894, 843, 892, 948), (840, 823, 842, 858), (896, 845, 894, 949), (842, 825, 844, 860), (898, 847, 896, 950), (844, 827, 846, 862), (900, 849, 898, 951), (846, 829, 848, 864), (902, 851, 900, 952), (848, 831, 850, 866), (904, 853, 902, 953), (850, 833, 852, 867), (906, 855, 904, 954), (852, 834, 854, 869), (908, 857, 906, 955), (691, 838, 856), (910, 859, 908, 956), (912, 861, 910, 957), (856, 840, 858, 871), (865, 863, 912, 914), (858, 842, 860, 873), (960, 468, 516, 918), (860, 844, 862, 875), (961, 918, 868, 919), (862, 846, 864, 877), (962, 919, 870, 930), (864, 848, 866, 879), (963, 930, 872, 936), (866, 850, 867, 881), (964, 936, 874, 937), (867, 852, 869, 488), (965, 937, 876, 939), (691, 856, 871), (966, 939, 878, 940), (967, 940, 880, 941), (871, 858, 873, 883), (968, 941, 882, 942), (873, 860, 875, 885), (969, 942, 229), (875, 862, 877, 887), (943, 499, 469, 959), (877, 864, 879, 889), (944, 884, 943, 970), (879, 866, 881, 891), (945, 886, 944, 971), (881, 867, 488, 893), (946, 888, 945, 972), (691, 871, 883), (947, 890, 946, 973), (948, 892, 947, 974), (883, 873, 885, 895), (949, 894, 948, 975), (885, 875, 887, 897), (950, 896, 949, 976), (887, 877, 889, 899), (951, 898, 950, 977), (889, 879, 891, 901), (952, 900, 951, 978), (891, 881, 893, 903), (953, 902, 952, 979), (691, 883, 895), (954, 904, 953, 980), (955, 906, 954, 1121), (895, 885, 897, 905), (956, 908, 955, 1123), (897, 887, 899, 907), (957, 910, 956, 1124), (899, 889, 901, 909), (914, 912, 957, 958), (901, 891, 903, 911), (959, 469, 468, 960), (691, 895, 905), (1127, 960, 918, 961), (1128, 961, 919, 962), (905, 897, 907, 913), (1129, 962, 930, 963), (907, 899, 909, 915), (1130, 963, 936, 964), (909, 901, 911, 916), (1131, 964, 937, 965), (691, 905, 913), (1132, 965, 939, 966), (1133, 966, 940, 967), (913, 907, 915, 917), (1134, 967, 941, 968), (915, 909, 916, 451), (1135, 968, 942, 969), (691, 913, 917), (1136, 969, 229), (970, 943, 959, 1126), (917, 915, 451, 449), (971, 944, 970, 1137), (691, 917, 449), (972, 945, 971, 1138), (973, 946, 972, 1139), (974, 947, 973, 1140), (1095, 1091, 921, 922), (1099, 1095, 922, 924), (976, 949, 975, 1142), (1091, 1087, 920, 921), (1103, 1099, 924, 926), (1087, 1083, 923, 920), (1107, 1103, 926, 927), (1083, 1079, 925, 923), (1111, 1107, 927, 931), (1079, 1075, 929, 925), (116, 1111, 931, 935), (1124, 956, 1123, 1149), (1268, 1264, 934, 928), (977, 950, 976, 1143), (1260, 1256, 408, 933), (1264, 1260, 933, 934), (978, 951, 977, 1144), (975, 948, 974, 1141), (1126, 959, 960, 1127), (1123, 955, 1121, 1148), (1121, 954, 980, 1147), (958, 957, 1124, 1125), (726, 689, 724, 768), (803, 754, 801, 851), (1153, 1128, 962, 1129), (1152, 1127, 961, 1128), (980, 953, 979, 1146), (979, 952, 978, 1145), (1155, 1130, 964, 1131), (1154, 1129, 963, 1130), (1159, 1134, 968, 1135), (1160, 1135, 969, 1136), (1157, 1132, 966, 1133), (1140, 973, 1139, 1164), (1141, 974, 1140, 1165), (1161, 1136, 229), (1452, 1415, 1012, 1010), (1144, 977, 1143, 1168), (1137, 970, 1126, 1151), (1146, 979, 1145, 1170), (1145, 978, 1144, 1169), (1147, 980, 1146, 1171), (1156, 1131, 965, 1132), (1143, 976, 1142, 1167), (835, 589, 545, 884), (1183, 1159, 1135, 1160), (777, 730, 693, 732), (1178, 1154, 1130, 1155), (1125, 1124, 1149, 1150), (1180, 1156, 1132, 1157), (1176, 1152, 1128, 1153), (1182, 1158, 1134, 1159), (1177, 1153, 1129, 1154), (431, 25, 223, 218, 429), (1179, 1155, 1131, 1156), (805, 756, 803, 853), (1181, 1157, 1133, 1158), (1163, 1138, 1162, 1186), (1184, 1160, 1136, 1161), (1185, 1161, 229), (982, 983, 1236, 1049, 1046), (1000, 1002, 1004, 1006, 1008, 1010, 1012, 1011, 1009, 1007, 1005, 1003, 1001, 999, 997, 995, 993, 991, 989, 987, 985, 983, 982, 981, 984, 986, 988, 990, 992, 994, 996, 998), (1046, 1042, 981, 982), (993, 995, 1328, 1247, 1244), (1042, 1038, 984, 981), (1059, 1055, 987, 989), (1038, 1034, 986, 984), (1063, 1059, 989, 991), (1034, 1030, 988, 986), (991, 993, 1244, 1066, 1063), (1030, 1026, 990, 988), (1026, 1022, 992, 990), (1022, 1018, 994, 992), (1336, 1332, 997, 999), (1240, 1236, 983, 985), (1340, 1336, 999, 1001), (1344, 1340, 1001, 1003), (1321, 1317, 1000, 998), (801, 752, 799, 849), (1317, 1313, 1002, 1000), (1332, 1328, 995, 997), (1404, 1400, 1005, 1007), (1408, 1404, 1007, 1009), (1396, 1392, 1006, 1004), (1412, 1408, 1009, 1011), (1392, 1388, 1008, 1006), (1011, 1012, 1415, 1412), (1138, 971, 1137, 1162), (817, 815, 863, 865), (1090, 1086, 1088, 1092), (1092, 1088, 1089, 1093), (1093, 1089, 1087, 1091), (1094, 1090, 1092, 1096), (1096, 1092, 1093, 1097), (1097, 1093, 1091, 1095), (1086, 1082, 1084, 1088), (1088, 1084, 1085, 1089), (1089, 1085, 1083, 1087), (1098, 1094, 1096, 1100), (1100, 1096, 1097, 1101), (1101, 1097, 1095, 1099), (1082, 1078, 1080, 1084), (1084, 1080, 1081, 1085), (1085, 1081, 1079, 1083), (1102, 1098, 1100, 1104), (1104, 1100, 1101, 1105), (1105, 1101, 1099, 1103), (1078, 1074, 1076, 1080), (1080, 1076, 1077, 1081), (1081, 1077, 1075, 1079), (1106, 1102, 1104, 1108), (1108, 1104, 1105, 1109), (1109, 1105, 1103, 1107), (1074, 1071, 1073, 1076), (1076, 1073, 1072, 1077), (1077, 1072, 1070, 1075), (1071, 1267, 1269, 1073), (1073, 1269, 1270, 1072), (1072, 1270, 1268, 1070), (1110, 1106, 1108, 1112), (1112, 1108, 1109, 1113), (1113, 1109, 1107, 1111), (1267, 1263, 1265, 1269), (1269, 1265, 1266, 1270), (1270, 1266, 1264, 1268), (1114, 1110, 1112, 1115), (1115, 1112, 1113, 1116), (1116, 1113, 1111, 116), (1263, 1259, 1261, 1265), (1265, 1261, 1262, 1266), (1266, 1262, 1260, 1264), (1170, 1145, 1169, 1193), (1172, 1147, 1171, 1195), (1171, 1146, 1170, 1194), (1259, 1255, 1257, 1261), (1261, 1257, 1258, 1262), (1262, 1258, 1256, 1260), (1165, 1140, 1164, 1188), (1166, 1141, 1165, 1189), (1168, 1143, 1167, 1191), (1164, 1139, 1163, 1187), (1167, 1142, 1166, 1190), (1169, 1144, 1168, 1192), (1173, 1148, 1172, 1196), (1175, 1151, 1152, 1176), (1150, 1149, 1173, 1174), (1363, 1307, 1289, 1347), (1364, 1347, 1290, 1348), (1365, 1348, 1291, 1349), (1199, 1176, 1153, 1177), (1201, 1178, 1155, 1179), (1200, 1177, 1154, 1178), (1202, 1179, 1156, 1180), (1204, 1181, 1158, 1182), (1203, 1180, 1157, 1181), (1194, 1170, 1193, 1216), (1196, 1172, 1195, 1218), (1195, 1171, 1194, 1217), (1223, 1201, 1179, 1202), (1224, 1202, 1180, 1203), (1222, 1200, 1178, 1201), (1174, 1173, 1196, 1197), (1221, 1199, 1177, 1200), (1198, 1175, 1176, 1199), (1304, 1285, 1286, 1305), (1362, 1306, 1288, 1307), (1361, 1305, 1287, 1306), (1205, 1182, 1159, 1183), (1207, 1184, 1161, 1185), (1206, 1183, 1160, 1184), (1208, 1185, 229), (1187, 1163, 1186, 1209), (1186, 1162, 1175, 1198), (1188, 1164, 1187, 1210), (1190, 1166, 1189, 1212), (1189, 1165, 1188, 1211), (1191, 1167, 1190, 1213), (1193, 1169, 1192, 1215), (1192, 1168, 1191, 1214), (1298, 1278, 1297, 1354), (1300, 1280, 1299, 1356), (1299, 1279, 1298, 1355), (1301, 1281, 1300, 1357), (1284, 1283, 1302, 1303), (1302, 1282, 1301, 1358), (1440, 1431, 1421, 1432), (1442, 1433, 1423, 1434), (1441, 1432, 1422, 1433), (27, 1434, 1424, 45), (1436, 1426, 1435, 1443), (1435, 1425, 1430, 1439), (1427, 1416, 1426, 1436), (1430, 1419, 1420, 1431), (1426, 1383, 1425, 1435), (1428, 1417, 1427, 1437), (52, 1418, 1428, 1429), (1425, 1382, 1419, 1430), (1437, 1427, 1436, 1444), (1439, 1430, 1431, 1440), (1429, 1428, 1437, 1438), (1461, 1460, 1455, 1456), (1462, 1459, 1460, 1461), (1458, 1457, 1459, 1462), (1381, 1366, 1350, 1367), (1369, 1353, 1368, 1382), (1380, 1365, 1349, 1366), (90, 1367, 1351, 117), (1368, 1352, 1360, 1375), (1379, 1364, 1348, 1365), (1443, 1435, 1439, 1446), (1438, 1437, 1444, 1445), (1444, 1436, 1443, 1457), (1445, 1444, 1457, 1458), (1459, 1446, 1447, 1460), (1457, 1443, 1446, 1459), (1446, 1439, 1440, 1447), (1456, 1455, 1442, 14), (1460, 1447, 1441, 1455), (1370, 1354, 1369, 1383), (1372, 1356, 1371, 1417), (1371, 1355, 1370, 1416), (1447, 1440, 1432, 1441), (14, 1442, 1434, 27), (1455, 1441, 1433, 1442), (1373, 1357, 1372, 1418), (1375, 1360, 1361, 1376), (1359, 1358, 1373, 1374), (1416, 1370, 1383, 1426), (1374, 1373, 1418, 52), (1383, 1369, 1382, 1425), (1417, 1371, 1416, 1427), (1418, 1372, 1417, 1428), (1382, 1368, 1375, 1419), (1433, 1422, 1379, 1423), (45, 1424, 1381, 64), (1434, 1423, 1380, 1424), (1420, 1376, 1362, 1377), (1422, 1378, 1364, 1379), (1421, 1377, 1363, 1378), (1419, 1375, 1376, 1420), (1432, 1421, 1378, 1422), (1431, 1420, 1377, 1421), (1423, 1379, 1365, 1380), (64, 1381, 1367, 90), (1424, 1380, 1366, 1381), (1360, 1304, 1305, 1361), (1378, 1363, 1347, 1364), (1303, 1302, 1358, 1359), (1376, 1361, 1306, 1362), (1377, 1362, 1307, 1363), (1358, 1301, 1357, 1373), (117, 1351, 1294, 149), (1354, 1297, 1353, 1369), (1367, 1350, 1293, 1351), (1352, 1295, 1304, 1360), (1353, 1296, 1352, 1368), (1366, 1349, 1292, 1350), (1296, 1276, 1295, 1352), (1297, 1277, 1296, 1353), (1295, 1275, 1285, 1304), (1350, 1292, 1272, 1293), (149, 1294, 1274, 187), (1351, 1293, 1273, 1294), (1271, 1205, 1183, 1206), (1274, 1208, 229), (1226, 1204, 1182, 1205), (1272, 1206, 1184, 1207), (1273, 1207, 1185, 1208), (1225, 1203, 1181, 1204), (1347, 1289, 1225, 1290), (1349, 1291, 1271, 1292), (1348, 1290, 1226, 1291), (1209, 1186, 1198, 1220), (1211, 1188, 1210, 1276), (1210, 1187, 1209, 1275), (1305, 1286, 1222, 1287), (1307, 1288, 1224, 1289), (1306, 1287, 1223, 1288), (1212, 1189, 1211, 1277), (1214, 1191, 1213, 1279), (1213, 1190, 1212, 1278), (1283, 1217, 1282, 1302), (1285, 1220, 1221, 1286), (1219, 1218, 1283, 1284), (1197, 1196, 1218, 1219), (1220, 1198, 1199, 1221), (1218, 1195, 1217, 1283), (1215, 1192, 1214, 1280), (1217, 1194, 1216, 1282), (1216, 1193, 1215, 1281), (1280, 1214, 1279, 1299), (1282, 1216, 1281, 1301), (1281, 1215, 1280, 1300), (1355, 1298, 1354, 1370), (1357, 1300, 1356, 1372), (1356, 1299, 1355, 1371), (1277, 1211, 1276, 1296), (1279, 1213, 1278, 1298), (1278, 1212, 1277, 1297), (1290, 1225, 1204, 1226), (1289, 1224, 1203, 1225), (1287, 1222, 1201, 1223), (1291, 1226, 1205, 1271), (1288, 1223, 1202, 1224), (1286, 1221, 1200, 1222), (187, 1274, 229), (1276, 1210, 1275, 1295), (1275, 1209, 1220, 1285), (1292, 1271, 1206, 1272), (1294, 1273, 1208, 1274), (1293, 1272, 1207, 1273), (1045, 1041, 1043, 1047), (1047, 1043, 1044, 1048), (1048, 1044, 1042, 1046), (1235, 1051, 1237), (1237, 1051, 1050, 1238), (1238, 1050, 1049, 1236), (1235, 1045, 1047, 1051), (1051, 1047, 1048, 1050), (1050, 1048, 1046, 1049), (1041, 1037, 1039, 1043), (1043, 1039, 1040, 1044), (1044, 1040, 1038, 1042), (1239, 1235, 1237, 1241), (1241, 1237, 1238, 1242), (1242, 1238, 1236, 1240), (1037, 1033, 1035, 1039), (1039, 1035, 1036, 1040), (1040, 1036, 1034, 1038), (640, 1235, 1239, 1054, 1058, 1062, 1067, 641, 599), (1057, 1053, 1052, 1055), (1241, 1242, 1053, 1057, 1056), (1053, 1242, 1240, 1052), (1033, 1029, 1031, 1035), (1035, 1031, 1032, 1036), (1036, 1032, 1030, 1034), (1058, 1054, 1056, 1060), (1060, 1056, 1057, 1061), (1061, 1057, 1055, 1059), (1029, 1025, 1027, 1031), (1031, 1027, 1028, 1032), (1032, 1028, 1026, 1030), (1062, 1058, 1060, 1064), (1064, 1060, 1061, 1065), (1065, 1061, 1059, 1063), (1025, 1021, 1023, 1027), (1027, 1023, 1024, 1028), (1028, 1024, 1022, 1026), (1243, 1067, 1069, 1245), (1245, 1069, 1068, 1246), (1246, 1068, 1066, 1244), (1067, 1062, 1064, 1069), (1069, 1064, 1065, 1068), (1068, 1065, 1063, 1066), (1021, 1017, 1019, 1023), (1023, 1019, 1020, 1024), (1024, 1020, 1018, 1022), (1327, 1248, 1250, 1329), (1329, 1250, 1249, 1330), (1330, 1249, 1247, 1328), (1248, 1243, 1245, 1250), (1250, 1245, 1246, 1249), (1249, 1246, 1244, 1247), (1017, 1014, 1016, 1019), (1019, 1016, 1015, 1020), (1020, 1015, 1013, 1018), (1014, 1231, 1233, 1016), (1016, 1233, 1234, 1015), (1015, 1234, 1232, 1013), (1331, 1327, 1329, 1333), (1333, 1329, 1330, 1334), (1334, 1330, 1328, 1332), (1231, 1228, 1230, 1233), (1233, 1230, 1229, 1234), (1234, 1229, 1227, 1232), (1228, 1320, 1322, 1230), (1230, 1322, 1323, 1229), (1229, 1323, 1321, 1227), (1335, 1331, 1333, 1337), (1337, 1333, 1334, 1338), (1338, 1334, 1332, 1336), (1320, 1316, 1318, 1322), (1322, 1318, 1319, 1323), (1323, 1319, 1317, 1321), (1339, 1335, 1337, 1341), (1341, 1337, 1338, 1342), (1342, 1338, 1336, 1340), (1316, 1312, 1314, 1318), (1318, 1314, 1315, 1319), (1319, 1315, 1313, 1317), (1343, 1339, 1341, 1345), (1345, 1341, 1342, 1346), (1346, 1342, 1340, 1344), (1312, 1309, 1311, 1314), (1314, 1311, 1310, 1315), (1315, 1310, 1308, 1313), (1309, 1395, 1397, 1311), (1311, 1397, 1398, 1310), (1310, 1398, 1396, 1308), (1401, 1326, 1325, 1402), (1402, 1325, 1324, 1400), (1326, 1345, 1346, 1325), (1325, 1346, 1344, 1324), (1395, 1391, 1393, 1397), (1397, 1393, 1394, 1398), (1398, 1394, 1392, 1396), (1403, 1399, 1401, 1405), (1405, 1401, 1402, 1406), (1406, 1402, 1400, 1404), (1391, 1387, 1389, 1393), (1393, 1389, 1390, 1394), (1394, 1390, 1388, 1392), (1407, 1403, 1405, 1409), (1409, 1405, 1406, 1410), (1410, 1406, 1404, 1408), (1389, 1386, 1385, 1390), (1390, 1385, 1384, 1388), (1386, 1453, 1454, 1385), (1385, 1454, 1452, 1384), (1411, 1407, 1409, 1413), (1413, 1409, 1410, 1414), (1414, 1410, 1408, 1412), (1451, 1448, 1449, 1453), (1453, 1449, 1450, 1454), (1454, 1450, 1415, 1452), (1412, 1415, 1450, 1414), (1117, 1114, 1115, 1119), (1119, 1115, 1116, 1120), (1120, 1116, 116, 1118), (1255, 1252, 1254, 1257), (1257, 1254, 1253, 1258), (1258, 1253, 1251, 1256), (639, 677, 710, 1228, 1231, 1014), (648, 617, 646, 675), (601, 1114, 1117, 602, 559), (601, 642, 1071, 1074, 1078, 1082, 1086, 1090, 1094, 1098, 1102, 1106, 1110, 1114), (685, 656, 683, 720), (1389, 1387, 1451, 1453, 1386), (1414, 1450, 1449, 1413), (1413, 1449, 1448, 1411), (1343, 1345, 1326, 1401, 1399), (1239, 1241, 1056, 1054), (1067, 1243, 1248, 1327, 1331, 741, 711, 678, 641), (770, 1451, 1387), (769, 770, 1387, 1391, 1395, 1309, 740), (770, 771, 741, 1331, 1335, 1339, 1343, 1399, 1403, 1407, 1411, 1448, 1451), (433, 425, 938, 932, 935, 931, 927, 926, 924, 922, 921, 920, 923, 925, 929, 928, 934, 933, 408, 427, 409, 411, 410, 431, 429, 437, 441, 447, 445, 443, 439, 435)])
me_sphere_001.polygons.foreach_set('use_smooth', [True] * 1459)
me_sphere_001.use_remesh_preserve_volume = False
me_sphere_001.use_remesh_preserve_attributes = False
me_sphere_001.use_mirror_vertex_groups = False
me_sphere_001.update()

# ---- objects
ob_sphere = bpy.data.objects.new('Sphere', me_sphere_001)

# ---- transforms, parenting, visibility, modifiers, constraints
ob_sphere.location = (0.0, 0.0, 0.0)
ob_sphere.scale = (0.85, 0.85, 0.85)
ob_sphere.lineart.crease_threshold = 0.0

# ---- collection membership
col_collection_1.objects.link(ob_sphere)

# ---- scene / render settings (as saved in the file)
scene.frame_start = 1; scene.frame_end = 250; scene.frame_set(1)
scene.render.engine = 'BLENDER_EEVEE_NEXT'
scene.render.resolution_percentage = 50
scene.render.dither_intensity = 0.0
scene.cycles.use_denoising = False
scene.cycles.samples = 128
scene.cycles.sampling_pattern = 'TABULATED_SOBOL'
scene.cycles.light_sampling_threshold = 0.0
scene.cycles.use_adaptive_sampling = False
scene.cycles.use_light_tree = False
scene.cycles.blur_glossy = 0.0
scene.cycles.sample_clamp_indirect = 0.0
scene.view_settings.view_transform = 'Standard'
bpy.context.view_layer.update()

# ---- added for rendering (the .blend has no active camera and no usable light): camera, sun
cam_auto = bpy.data.cameras.new('AutoCamera')
cam_auto.lens = 50.0
cam_auto.sensor_width = 36.0
cam_auto.clip_end = 1000.0
ob_auto_camera = bpy.data.objects.new('AutoCamera', cam_auto)
scene.collection.objects.link(ob_auto_camera)
ob_auto_camera.location = (2.72431, -3.26918, 2.17945)
ob_auto_camera.rotation_euler = (1.09748, -7.21219e-08, 0.694738)
scene.camera = ob_auto_camera
light_auto_sun = bpy.data.lights.new('AutoSun', 'SUN')
light_auto_sun.energy = 3.0
light_auto_sun.angle = 0.0523599
ob_auto_sun = bpy.data.objects.new('AutoSun', light_auto_sun)
scene.collection.objects.link(ob_auto_sun)
ob_auto_sun.rotation_euler = (0.872665, 0.174533, 0.523599)
bpy.context.view_layer.update()

